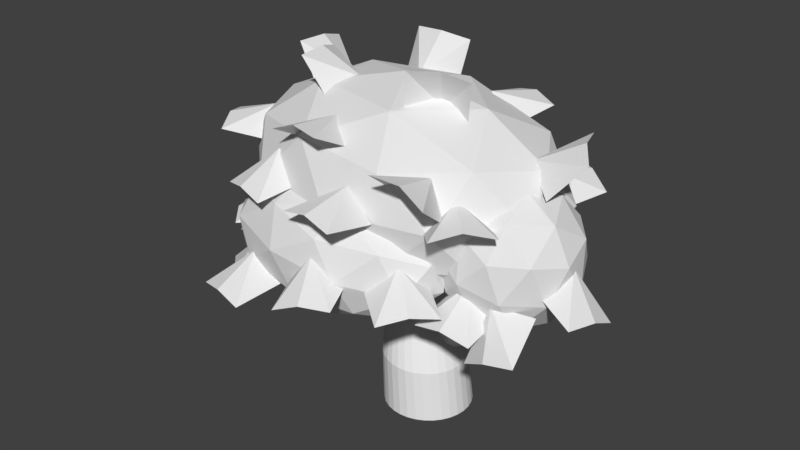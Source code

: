# Source: prop_bush.blend  (saved by Blender 2.78.0; exported with 4.5.12 LTS)
import bpy
from mathutils import Matrix  # noqa: F401  (used for matrix-valued properties, if any)

bpy.ops.wm.read_factory_settings(use_empty=True)
scene = bpy.context.scene
scene.name = 'Scene'

# ---- collections
col_collection_1 = bpy.data.collections.new('Collection 1'); scene.collection.children.link(col_collection_1)

# ---- world
world_world = bpy.data.worlds.new('World'); scene.world = world_world
world_world.color = (0.05088, 0.05088, 0.05088)
world_world.use_sun_shadow = False
world_world.sun_shadow_jitter_overblur = 0.0
world_world.cycles.sampling_method = 'MANUAL'

# ---- meshes
me_plane_003 = bpy.data.meshes.new('Plane.003')
me_plane_003.from_pydata([(0.0, 0.24, 0.0), (-0.1735, 0.2524, 0.7486), (0.04682, 0.2354, 0.0), (-0.1419, 0.2493, 0.7502), (0.09184, 0.2217, 0.0), (-0.1114, 0.2401, 0.7504), (0.1333, 0.1996, 0.0), (-0.08339, 0.2251, 0.7504), (0.1697, 0.1697, 0.0), (-0.0588, 0.2049, 0.7504), (0.1996, 0.1333, 0.0), (-0.03863, 0.1803, 0.7504), (0.2217, 0.09184, 0.0), (-0.02364, 0.1523, 0.7504), (0.2354, 0.04682, 0.0), (-0.01441, 0.1219, 0.7504), (0.24, 1.812e-08, 0.0), (-0.01129, 0.09022, 0.7504), (0.2354, -0.04682, 0.0), (-0.01441, 0.05857, 0.7504), (0.2217, -0.09184, 0.0), (-0.02364, 0.02814, 0.7504), (0.1996, -0.1333, 0.0), (-0.03863, 9.613e-05, 0.7504), (0.1697, -0.1697, 0.0), (-0.0588, -0.02449, 0.7504), (0.1333, -0.1996, 0.0), (-0.08339, -0.04466, 0.7504), (0.09184, -0.2217, 0.0), (-0.1114, -0.05965, 0.7504), (0.04682, -0.2354, 0.0), (-0.1419, -0.06888, 0.7504), (-7.82e-08, -0.24, 0.0), (-0.1735, -0.072, 0.7504), (-0.04682, -0.2354, 0.0), (-0.2052, -0.06888, 0.7502), (-0.09184, -0.2217, 0.0), (-0.2356, -0.05965, 0.7488), (-0.1333, -0.1996, 0.0), (-0.2636, -0.04466, 0.7459), (-0.1697, -0.1697, 0.0), (-0.2882, -0.02449, 0.7419), (-0.1996, -0.1333, 0.0), (-0.3084, 9.622e-05, 0.7373), (-0.2217, -0.09184, 0.0), (-0.3234, 0.02814, 0.7328), (-0.2354, -0.04682, 0.0), (-0.3326, 0.05857, 0.7289), (-0.24, 2.317e-07, 0.0), (-0.3357, 0.09022, 0.7264), (-0.2354, 0.04682, 0.0), (-0.3326, 0.1219, 0.7254), (-0.2217, 0.09184, 0.0), (-0.3234, 0.1523, 0.7263), (-0.1996, 0.1333, 0.0), (-0.3084, 0.1803, 0.7288), (-0.1697, 0.1697, 0.0), (-0.2882, 0.2049, 0.7326), (-0.1333, 0.1996, 0.0), (-0.2636, 0.2251, 0.7371), (-0.09184, 0.2217, 0.0), (-0.2356, 0.2401, 0.7417), (-0.04682, 0.2354, 0.0), (-0.2052, 0.2493, 0.7457), (-0.03086, 0.2315, 0.2785), (-0.1287, 0.2761, 0.5548), (-0.09241, 0.2726, 0.5565), (0.01323, 0.2271, 0.2787), (-0.05744, 0.2622, 0.5564), (0.05592, 0.2143, 0.2782), (-0.02511, 0.2451, 0.5562), (0.09545, 0.1936, 0.2776), (0.003346, 0.2221, 0.556), (0.1305, 0.1655, 0.2765), (0.02684, 0.194, 0.5557), (0.1597, 0.1312, 0.2752), (0.04423, 0.1618, 0.5556), (0.1816, 0.09177, 0.274), (0.05487, 0.1267, 0.5556), (0.1956, 0.04878, 0.2727), (0.05846, 0.09022, 0.5556), (0.2007, 0.003936, 0.2719), (0.05487, 0.05375, 0.5556), (0.1968, -0.04104, 0.2712), (0.04423, 0.01869, 0.5556), (0.184, -0.08432, 0.2708), (0.02684, -0.01357, 0.5557), (0.1628, -0.1241, 0.2708), (0.003346, -0.04168, 0.556), (0.1341, -0.1589, 0.2709), (-0.02511, -0.06468, 0.5562), (0.09884, -0.1871, 0.2716), (-0.05744, -0.08173, 0.5564), (0.05879, -0.2079, 0.2723), (-0.09241, -0.09219, 0.5565), (0.01532, -0.2202, 0.2734), (-0.1287, -0.0957, 0.5566), (-0.02969, -0.2238, 0.2746), (-0.165, -0.09213, 0.5566), (-0.07445, -0.2187, 0.2758), (-0.1999, -0.08161, 0.555), (-0.1173, -0.2049, 0.2771), (-0.2321, -0.06453, 0.5509), (-0.1566, -0.1834, 0.278), (-0.2604, -0.04151, 0.5449), (-0.1909, -0.1549, 0.2785), (-0.2837, -0.01341, 0.5379), (-0.2191, -0.1206, 0.2787), (-0.3011, 0.01873, 0.5308), (-0.2401, -0.08164, 0.2782), (-0.3118, 0.05375, 0.5248), (-0.2531, -0.03946, 0.2763), (-0.3154, 0.09022, 0.5208), (-0.2578, 0.004535, 0.2731), (-0.3118, 0.1267, 0.5192), (-0.2538, 0.04882, 0.2699), (-0.3011, 0.1617, 0.5204), (-0.241, 0.09178, 0.2679), (-0.2837, 0.1939, 0.5244), (-0.2198, 0.1315, 0.2684), (-0.2604, 0.222, 0.5305), (-0.1912, 0.1662, 0.2712), (-0.2321, 0.245, 0.5376), (-0.1565, 0.1943, 0.2743), (-0.1999, 0.2621, 0.5447), (-0.1172, 0.2149, 0.2762), (-0.165, 0.2726, 0.5507), (-0.07485, 0.2274, 0.2777), (-0.2121, 0.2095, 0.9705), (-0.2358, 0.2118, 0.9705), (-0.1893, 0.2025, 0.9705), (-0.1683, 0.1913, 0.9705), (-0.1499, 0.1762, 0.9705), (-0.1347, 0.1578, 0.9705), (-0.1235, 0.1367, 0.9705), (-0.1166, 0.1139, 0.9705), (-0.1142, 0.09022, 0.9705), (-0.1166, 0.0665, 0.9705), (-0.1235, 0.0437, 0.9705), (-0.1347, 0.02268, 0.9705), (-0.1499, 0.004254, 0.9705), (-0.1683, -0.01087, 0.9705), (-0.1893, -0.0221, 0.9705), (-0.2121, -0.02902, 0.9705), (-0.2358, -0.03136, 0.9705), (-0.2595, -0.02902, 0.9705), (-0.2824, -0.0221, 0.9705), (-0.3034, -0.01087, 0.9705), (-0.3218, 0.004254, 0.9705), (-0.3369, 0.02268, 0.9705), (-0.3481, 0.0437, 0.9705), (-0.3551, 0.0665, 0.9705), (-0.3574, 0.09022, 0.9704), (-0.3551, 0.1139, 0.9703), (-0.3481, 0.1367, 0.9704), (-0.3369, 0.1578, 0.9705), (-0.3218, 0.1762, 0.9705), (-0.3034, 0.1913, 0.9705), (-0.2824, 0.2025, 0.9705), (-0.2595, 0.2095, 0.9705), (0.6533, 0.118, 0.9727), (-0.03794, 0.1853, 0.3365), (0.646, 0.1169, 0.9811), (-0.05329, 0.183, 0.3541), (0.639, 0.1137, 0.9892), (-0.06804, 0.1762, 0.3711), (0.6325, 0.1084, 0.9966), (-0.08165, 0.1651, 0.3867), (0.6268, 0.1013, 1.003), (-0.09357, 0.1503, 0.4004), (0.6221, 0.09261, 1.009), (-0.1034, 0.1321, 0.4116), (0.6187, 0.08274, 1.013), (-0.1106, 0.1114, 0.4199), (0.6165, 0.07202, 1.015), (-0.1151, 0.08892, 0.4251), (0.6158, 0.06087, 1.016), (-0.1166, 0.06555, 0.4268), (0.6165, 0.04972, 1.015), (-0.1151, 0.04218, 0.4251), (0.6187, 0.039, 1.013), (-0.1106, 0.01971, 0.42), (0.6221, 0.02913, 1.009), (-0.1034, -0.0009953, 0.4116), (0.6268, 0.02047, 1.003), (-0.09357, -0.01915, 0.4004), (0.6325, 0.01336, 0.9966), (-0.08165, -0.03404, 0.3867), (0.639, 0.008082, 0.9892), (-0.06804, -0.04511, 0.3711), (0.646, 0.004831, 0.9811), (-0.05329, -0.05193, 0.3541), (0.6533, 0.003733, 0.9727), (-0.03794, -0.05423, 0.3365), (0.6607, 0.004831, 0.9643), (-0.02259, -0.05193, 0.3189), (0.6677, 0.008083, 0.9562), (-0.007834, -0.04511, 0.3019), (0.6742, 0.01336, 0.9488), (0.005767, -0.03404, 0.2863), (0.6799, 0.02047, 0.9422), (0.01769, -0.01915, 0.2726), (0.6845, 0.02913, 0.9369), (0.02747, -0.0009952, 0.2614), (0.688, 0.039, 0.9329), (0.03474, 0.01971, 0.253), (0.6901, 0.04972, 0.9304), (0.03922, 0.04218, 0.2479), (0.6909, 0.06087, 0.9296), (0.04073, 0.06555, 0.2462), (0.6901, 0.07202, 0.9304), (0.03922, 0.08892, 0.2479), (0.688, 0.08274, 0.9329), (0.03474, 0.1114, 0.253), (0.6845, 0.09261, 0.9369), (0.02747, 0.1321, 0.2614), (0.6799, 0.1013, 0.9422), (0.01769, 0.1503, 0.2726), (0.6742, 0.1084, 0.9488), (0.005767, 0.1651, 0.2863), (0.6677, 0.1137, 0.9562), (-0.007834, 0.1762, 0.3019), (0.6607, 0.1169, 0.9643), (-0.02259, 0.183, 0.3189), (0.481, 0.1367, 0.734), (0.2215, 0.1523, 0.508), (0.2104, 0.1506, 0.5208), (0.4719, 0.1353, 0.7445), (0.1997, 0.1457, 0.5331), (0.4631, 0.1312, 0.7545), (0.1899, 0.1376, 0.5444), (0.4551, 0.1247, 0.7638), (0.1813, 0.1269, 0.5543), (0.448, 0.1158, 0.7719), (0.1742, 0.1137, 0.5624), (0.4422, 0.1051, 0.7786), (0.1689, 0.09873, 0.5684), (0.4379, 0.09276, 0.7836), (0.1657, 0.08247, 0.5722), (0.4352, 0.07943, 0.7866), (0.1646, 0.06555, 0.5734), (0.4343, 0.06555, 0.7876), (0.1657, 0.04864, 0.5722), (0.4352, 0.05168, 0.7866), (0.1689, 0.03237, 0.5684), (0.4379, 0.03834, 0.7836), (0.1742, 0.01738, 0.5624), (0.4422, 0.02605, 0.7786), (0.1813, 0.004243, 0.5543), (0.448, 0.01527, 0.7719), (0.1899, -0.006541, 0.5444), (0.4551, 0.00643, 0.7638), (0.1997, -0.01455, 0.5331), (0.4631, -0.0001409, 0.7545), (0.2104, -0.01949, 0.5208), (0.4719, -0.004187, 0.7445), (0.2215, -0.02115, 0.508), (0.481, -0.005554, 0.734), (0.2326, -0.01949, 0.4953), (0.4901, -0.004187, 0.7236), (0.2433, -0.01455, 0.483), (0.4989, -0.0001408, 0.7135), (0.2532, -0.006541, 0.4717), (0.5069, 0.00643, 0.7042), (0.2618, 0.004243, 0.4618), (0.514, 0.01527, 0.6961), (0.2689, 0.01738, 0.4537), (0.5198, 0.02605, 0.6894), (0.2741, 0.03237, 0.4476), (0.5241, 0.03834, 0.6845), (0.2774, 0.04864, 0.4439), (0.5268, 0.05168, 0.6814), (0.2785, 0.06555, 0.4427), (0.5277, 0.06555, 0.6804), (0.2774, 0.08247, 0.4439), (0.5268, 0.07943, 0.6814), (0.2741, 0.09873, 0.4476), (0.5241, 0.09276, 0.6845), (0.2689, 0.1137, 0.4537), (0.5198, 0.1051, 0.6894), (0.2618, 0.1269, 0.4618), (0.514, 0.1158, 0.6961), (0.2532, 0.1376, 0.4717), (0.5069, 0.1247, 0.7042), (0.2433, 0.1457, 0.483), (0.4989, 0.1312, 0.7135), (0.2326, 0.1506, 0.4953), (0.4901, 0.1353, 0.7236), (-0.9181, 0.3115, 0.6541), (-0.245, -0.05506, 0.3648), (-0.916, 0.3105, 0.66), (-0.2392, -0.05583, 0.3793), (-0.9132, 0.3105, 0.6657), (-0.2324, -0.05375, 0.3932), (-0.9098, 0.3116, 0.671), (-0.2249, -0.0489, 0.406), (-0.9059, 0.3136, 0.6757), (-0.217, -0.04146, 0.4172), (-0.9017, 0.3165, 0.6795), (-0.2091, -0.03172, 0.4265), (-0.8973, 0.3201, 0.6823), (-0.2013, -0.02005, 0.4333), (-0.893, 0.3244, 0.6841), (-0.194, -0.006908, 0.4375), (-0.8888, 0.3292, 0.6847), (-0.1875, 0.007211, 0.4389), (-0.8849, 0.3342, 0.6842), (-0.182, 0.02176, 0.4375), (-0.8815, 0.3393, 0.6825), (-0.1778, 0.03618, 0.4333), (-0.8788, 0.3444, 0.6797), (-0.175, 0.04992, 0.4265), (-0.8767, 0.3491, 0.676), (-0.1737, 0.06245, 0.4172), (-0.8755, 0.3533, 0.6714), (-0.1739, 0.07328, 0.406), (-0.8751, 0.3569, 0.6661), (-0.1757, 0.08201, 0.3932), (-0.8756, 0.3598, 0.6605), (-0.179, 0.0883, 0.3793), (-0.8769, 0.3617, 0.6545), (-0.1837, 0.09189, 0.3648), (-0.879, 0.3627, 0.6486), (-0.1895, 0.09267, 0.3504), (-0.8818, 0.3626, 0.6429), (-0.1963, 0.09059, 0.3365), (-0.8852, 0.3616, 0.6376), (-0.2038, 0.08574, 0.3237), (-0.8891, 0.3596, 0.633), (-0.2116, 0.0783, 0.3124), (-0.8933, 0.3567, 0.6291), (-0.2196, 0.06856, 0.3032), (-0.8977, 0.353, 0.6263), (-0.2274, 0.05689, 0.2964), (-0.902, 0.3488, 0.6245), (-0.2347, 0.04375, 0.2921), (-0.9062, 0.344, 0.6239), (-0.2412, 0.02963, 0.2907), (-0.9101, 0.339, 0.6244), (-0.2467, 0.01508, 0.2921), (-0.9134, 0.3338, 0.6261), (-0.2509, 0.0006572, 0.2964), (-0.9162, 0.3288, 0.6289), (-0.2537, -0.01308, 0.3032), (-0.9182, 0.3241, 0.6326), (-0.255, -0.02561, 0.3124), (-0.9195, 0.3198, 0.6372), (-0.2548, -0.03645, 0.3237), (-0.9199, 0.3162, 0.6425), (-0.253, -0.04517, 0.3365), (-0.9194, 0.3134, 0.6482), (-0.2497, -0.05146, 0.3504), (-0.8118, 0.2204, 0.574), (-0.6181, 0.1255, 0.4514), (-0.4263, 0.0414, 0.3948), (-0.4221, 0.04085, 0.4052), (-0.6144, 0.1251, 0.4613), (-0.8089, 0.22, 0.5814), (-0.4172, 0.04234, 0.4152), (-0.61, 0.1266, 0.4707), (-0.8055, 0.2211, 0.5885), (-0.4119, 0.04582, 0.4244), (-0.605, 0.1298, 0.4793), (-0.8016, 0.2235, 0.595), (-0.4062, 0.05116, 0.4325), (-0.5997, 0.1348, 0.4868), (-0.7976, 0.2273, 0.6006), (-0.4005, 0.05815, 0.4391), (-0.5942, 0.1413, 0.4929), (-0.7933, 0.2321, 0.6053), (-0.3949, 0.06652, 0.444), (-0.5888, 0.149, 0.4974), (-0.7892, 0.238, 0.6087), (-0.3897, 0.07596, 0.447), (-0.5837, 0.1577, 0.5001), (-0.7853, 0.2446, 0.6108), (-0.385, 0.08609, 0.448), (-0.5792, 0.1671, 0.501), (-0.7819, 0.2518, 0.6115), (-0.3811, 0.09653, 0.447), (-0.5756, 0.177, 0.5001), (-0.7792, 0.2593, 0.6108), (-0.378, 0.1069, 0.444), (-0.5731, 0.1868, 0.4974), (-0.7772, 0.2667, 0.6087), (-0.376, 0.1167, 0.4391), (-0.5714, 0.196, 0.4929), (-0.776, 0.2737, 0.6053), (-0.3751, 0.1257, 0.4325), (-0.5706, 0.2045, 0.4868), (-0.7755, 0.2802, 0.6006), (-0.3753, 0.1335, 0.4244), (-0.5708, 0.2117, 0.4793), (-0.7757, 0.2857, 0.595), (-0.3766, 0.1398, 0.4152), (-0.572, 0.2176, 0.4707), (-0.7767, 0.2901, 0.5885), (-0.3789, 0.1443, 0.4052), (-0.5741, 0.2218, 0.4613), (-0.7783, 0.2933, 0.5814), (-0.3823, 0.1469, 0.3948), (-0.577, 0.2241, 0.4515), (-0.7806, 0.2951, 0.574), (-0.3864, 0.1474, 0.3845), (-0.5807, 0.2246, 0.4416), (-0.7835, 0.2955, 0.5666), (-0.3913, 0.1459, 0.3745), (-0.585, 0.2231, 0.4321), (-0.7868, 0.2945, 0.5594), (-0.3967, 0.1424, 0.3653), (-0.5898, 0.2198, 0.4234), (-0.7905, 0.292, 0.5528), (-0.4023, 0.1371, 0.3572), (-0.5949, 0.2148, 0.4157), (-0.7945, 0.2882, 0.547), (-0.4081, 0.1301, 0.3506), (-0.6001, 0.2082, 0.4093), (-0.7984, 0.2832, 0.5422), (-0.4136, 0.1217, 0.3457), (-0.6053, 0.2003, 0.4046), (-0.8024, 0.2772, 0.5386), (-0.4189, 0.1123, 0.3427), (-0.6101, 0.1914, 0.4017), (-0.806, 0.2705, 0.5364), (-0.4235, 0.1022, 0.3417), (-0.6144, 0.1819, 0.4008), (-0.8093, 0.2632, 0.5357), (-0.4274, 0.09173, 0.3427), (-0.6181, 0.1721, 0.4017), (-0.8121, 0.2558, 0.5364), (-0.4305, 0.08138, 0.3457), (-0.6211, 0.1624, 0.4046), (-0.8144, 0.2485, 0.5386), (-0.4325, 0.07153, 0.3506), (-0.6231, 0.1532, 0.4093), (-0.8158, 0.2415, 0.5422), (-0.4334, 0.06253, 0.3572), (-0.6241, 0.1449, 0.4157), (-0.8166, 0.2351, 0.547), (-0.4333, 0.05476, 0.3653), (-0.6241, 0.1377, 0.4234), (-0.8166, 0.2297, 0.5528), (-0.432, 0.04849, 0.3745), (-0.6231, 0.1319, 0.4321), (-0.8157, 0.2253, 0.5594), (-0.4296, 0.04399, 0.3845), (-0.6211, 0.1278, 0.4416), (-0.8141, 0.2222, 0.5666)], [], [(65, 1, 3, 66), (66, 3, 5, 68), (68, 5, 7, 70), (70, 7, 9, 72), (72, 9, 11, 74), (74, 11, 13, 76), (76, 13, 15, 78), (78, 15, 17, 80), (80, 17, 19, 82), (82, 19, 21, 84), (84, 21, 23, 86), (86, 23, 25, 88), (88, 25, 27, 90), (90, 27, 29, 92), (92, 29, 31, 94), (94, 31, 33, 96), (96, 33, 35, 98), (98, 35, 37, 100), (100, 37, 39, 102), (102, 39, 41, 104), (104, 41, 43, 106), (106, 43, 45, 108), (108, 45, 47, 110), (110, 47, 49, 112), (112, 49, 51, 114), (114, 51, 53, 116), (116, 53, 55, 118), (118, 55, 57, 120), (120, 57, 59, 122), (122, 59, 61, 124), (35, 33, 144, 145), (124, 61, 63, 126), (126, 63, 1, 65), (0, 2, 4, 6, 8, 10, 12, 14, 16, 18, 20, 22, 24, 26, 28, 30, 32, 34, 36, 38, 40, 42, 44, 46, 48, 50, 52, 54, 56, 58, 60, 62), (62, 127, 64, 0), (127, 126, 65, 64), (60, 125, 127, 62), (125, 124, 126, 127), (58, 123, 125, 60), (123, 122, 124, 125), (56, 121, 123, 58), (121, 120, 122, 123), (54, 119, 121, 56), (119, 118, 120, 121), (52, 117, 119, 54), (117, 116, 118, 119), (50, 115, 117, 52), (115, 114, 116, 117), (48, 113, 115, 50), (113, 112, 114, 115), (46, 111, 113, 48), (111, 110, 112, 113), (44, 109, 111, 46), (109, 108, 110, 111), (42, 107, 109, 44), (107, 106, 108, 109), (40, 105, 107, 42), (105, 104, 106, 107), (38, 103, 105, 40), (103, 102, 104, 105), (36, 101, 103, 38), (101, 100, 102, 103), (34, 99, 101, 36), (99, 98, 100, 101), (32, 97, 99, 34), (97, 96, 98, 99), (30, 95, 97, 32), (95, 94, 96, 97), (28, 93, 95, 30), (93, 92, 94, 95), (26, 91, 93, 28), (91, 90, 92, 93), (24, 89, 91, 26), (89, 88, 90, 91), (22, 87, 89, 24), (87, 86, 88, 89), (20, 85, 87, 22), (85, 84, 86, 87), (18, 83, 85, 20), (83, 82, 84, 85), (16, 81, 83, 18), (81, 80, 82, 83), (14, 79, 81, 16), (79, 78, 80, 81), (12, 77, 79, 14), (77, 76, 78, 79), (10, 75, 77, 12), (75, 74, 76, 77), (8, 73, 75, 10), (73, 72, 74, 75), (6, 71, 73, 8), (71, 70, 72, 73), (4, 69, 71, 6), (69, 68, 70, 71), (2, 67, 69, 4), (67, 66, 68, 69), (0, 64, 67, 2), (64, 65, 66, 67), (128, 129, 159, 158, 157, 156, 155, 154, 153, 152, 151, 150, 149, 148, 147, 146, 145, 144, 143, 142, 141, 140, 139, 138, 137, 136, 135, 134, 133, 132, 131, 130), (53, 51, 153, 154), (9, 7, 131, 132), (27, 25, 140, 141), (45, 43, 149, 150), (63, 61, 158, 159), (19, 17, 136, 137), (37, 35, 145, 146), (55, 53, 154, 155), (11, 9, 132, 133), (29, 27, 141, 142), (47, 45, 150, 151), (3, 1, 129, 128), (1, 63, 159, 129), (21, 19, 137, 138), (39, 37, 146, 147), (57, 55, 155, 156), (13, 11, 133, 134), (31, 29, 142, 143), (49, 47, 151, 152), (5, 3, 128, 130), (23, 21, 138, 139), (41, 39, 147, 148), (59, 57, 156, 157), (15, 13, 134, 135), (33, 31, 143, 144), (51, 49, 152, 153), (7, 5, 130, 131), (25, 23, 139, 140), (43, 41, 148, 149), (61, 59, 157, 158), (17, 15, 135, 136), (225, 161, 163, 226), (226, 163, 165, 228), (228, 165, 167, 230), (230, 167, 169, 232), (232, 169, 171, 234), (234, 171, 173, 236), (236, 173, 175, 238), (238, 175, 177, 240), (240, 177, 179, 242), (242, 179, 181, 244), (244, 181, 183, 246), (246, 183, 185, 248), (248, 185, 187, 250), (250, 187, 189, 252), (252, 189, 191, 254), (254, 191, 193, 256), (256, 193, 195, 258), (258, 195, 197, 260), (260, 197, 199, 262), (262, 199, 201, 264), (264, 201, 203, 266), (266, 203, 205, 268), (268, 205, 207, 270), (270, 207, 209, 272), (272, 209, 211, 274), (274, 211, 213, 276), (276, 213, 215, 278), (278, 215, 217, 280), (280, 217, 219, 282), (282, 219, 221, 284), (354, 289, 291, 355), (284, 221, 223, 286), (286, 223, 161, 225), (160, 162, 164, 166, 168, 170, 172, 174, 176, 178, 180, 182, 184, 186, 188, 190, 192, 194, 196, 198, 200, 202, 204, 206, 208, 210, 212, 214, 216, 218, 220, 222), (222, 287, 224, 160), (287, 286, 225, 224), (220, 285, 287, 222), (285, 284, 286, 287), (218, 283, 285, 220), (283, 282, 284, 285), (216, 281, 283, 218), (281, 280, 282, 283), (214, 279, 281, 216), (279, 278, 280, 281), (212, 277, 279, 214), (277, 276, 278, 279), (210, 275, 277, 212), (275, 274, 276, 277), (208, 273, 275, 210), (273, 272, 274, 275), (206, 271, 273, 208), (271, 270, 272, 273), (204, 269, 271, 206), (269, 268, 270, 271), (202, 267, 269, 204), (267, 266, 268, 269), (200, 265, 267, 202), (265, 264, 266, 267), (198, 263, 265, 200), (263, 262, 264, 265), (196, 261, 263, 198), (261, 260, 262, 263), (194, 259, 261, 196), (259, 258, 260, 261), (192, 257, 259, 194), (257, 256, 258, 259), (190, 255, 257, 192), (255, 254, 256, 257), (188, 253, 255, 190), (253, 252, 254, 255), (186, 251, 253, 188), (251, 250, 252, 253), (184, 249, 251, 186), (249, 248, 250, 251), (182, 247, 249, 184), (247, 246, 248, 249), (180, 245, 247, 182), (245, 244, 246, 247), (178, 243, 245, 180), (243, 242, 244, 245), (176, 241, 243, 178), (241, 240, 242, 243), (174, 239, 241, 176), (239, 238, 240, 241), (172, 237, 239, 174), (237, 236, 238, 239), (170, 235, 237, 172), (235, 234, 236, 237), (168, 233, 235, 170), (233, 232, 234, 235), (166, 231, 233, 168), (231, 230, 232, 233), (164, 229, 231, 166), (229, 228, 230, 231), (162, 227, 229, 164), (227, 226, 228, 229), (160, 224, 227, 162), (224, 225, 226, 227), (355, 291, 293, 358), (358, 293, 295, 361), (361, 295, 297, 364), (364, 297, 299, 367), (367, 299, 301, 370), (370, 301, 303, 373), (373, 303, 305, 376), (376, 305, 307, 379), (379, 307, 309, 382), (382, 309, 311, 385), (385, 311, 313, 388), (388, 313, 315, 391), (391, 315, 317, 394), (394, 317, 319, 397), (397, 319, 321, 400), (400, 321, 323, 403), (403, 323, 325, 406), (406, 325, 327, 409), (409, 327, 329, 412), (412, 329, 331, 415), (415, 331, 333, 418), (418, 333, 335, 421), (421, 335, 337, 424), (424, 337, 339, 427), (427, 339, 341, 430), (430, 341, 343, 433), (433, 343, 345, 436), (436, 345, 347, 439), (439, 347, 349, 442), (442, 349, 351, 445), (445, 351, 289, 354), (288, 290, 292, 294, 296, 298, 300, 302, 304, 306, 308, 310, 312, 314, 316, 318, 320, 322, 324, 326, 328, 330, 332, 334, 336, 338, 340, 342, 344, 346, 348, 350), (350, 447, 352, 288), (447, 446, 353, 352), (446, 445, 354, 353), (348, 444, 447, 350), (444, 443, 446, 447), (443, 442, 445, 446), (346, 441, 444, 348), (441, 440, 443, 444), (440, 439, 442, 443), (344, 438, 441, 346), (438, 437, 440, 441), (437, 436, 439, 440), (342, 435, 438, 344), (435, 434, 437, 438), (434, 433, 436, 437), (340, 432, 435, 342), (432, 431, 434, 435), (431, 430, 433, 434), (338, 429, 432, 340), (429, 428, 431, 432), (428, 427, 430, 431), (336, 426, 429, 338), (426, 425, 428, 429), (425, 424, 427, 428), (334, 423, 426, 336), (423, 422, 425, 426), (422, 421, 424, 425), (332, 420, 423, 334), (420, 419, 422, 423), (419, 418, 421, 422), (330, 417, 420, 332), (417, 416, 419, 420), (416, 415, 418, 419), (328, 414, 417, 330), (414, 413, 416, 417), (413, 412, 415, 416), (326, 411, 414, 328), (411, 410, 413, 414), (410, 409, 412, 413), (324, 408, 411, 326), (408, 407, 410, 411), (407, 406, 409, 410), (322, 405, 408, 324), (405, 404, 407, 408), (404, 403, 406, 407), (320, 402, 405, 322), (402, 401, 404, 405), (401, 400, 403, 404), (318, 399, 402, 320), (399, 398, 401, 402), (398, 397, 400, 401), (316, 396, 399, 318), (396, 395, 398, 399), (395, 394, 397, 398), (314, 393, 396, 316), (393, 392, 395, 396), (392, 391, 394, 395), (312, 390, 393, 314), (390, 389, 392, 393), (389, 388, 391, 392), (310, 387, 390, 312), (387, 386, 389, 390), (386, 385, 388, 389), (308, 384, 387, 310), (384, 383, 386, 387), (383, 382, 385, 386), (306, 381, 384, 308), (381, 380, 383, 384), (380, 379, 382, 383), (304, 378, 381, 306), (378, 377, 380, 381), (377, 376, 379, 380), (302, 375, 378, 304), (375, 374, 377, 378), (374, 373, 376, 377), (300, 372, 375, 302), (372, 371, 374, 375), (371, 370, 373, 374), (298, 369, 372, 300), (369, 368, 371, 372), (368, 367, 370, 371), (296, 366, 369, 298), (366, 365, 368, 369), (365, 364, 367, 368), (294, 363, 366, 296), (363, 362, 365, 366), (362, 361, 364, 365), (292, 360, 363, 294), (360, 359, 362, 363), (359, 358, 361, 362), (290, 357, 360, 292), (357, 356, 359, 360), (356, 355, 358, 359), (288, 352, 357, 290), (352, 353, 356, 357), (353, 354, 355, 356)])
_uv = me_plane_003.uv_layers.new(name='UVMap')
_uv.uv.foreach_set('vector', [0.04843, 0.6381, 0.04843, 0.7064, 0.05759, 0.7064, 0.05759, 0.6381, 0.05759, 0.6381, 0.05759, 0.7064, 0.0664, 0.7064, 0.0664, 0.6381, 0.0664, 0.6381, 0.0664, 0.7064, 0.07452, 0.7064, 0.07452, 0.6381, 0.07452, 0.6381, 0.07452, 0.7064, 0.08164, 0.7064, 0.08164, 0.6381, 0.08164, 0.6381, 0.08164, 0.7064, 0.08748, 0.7064, 0.08748, 0.6381, 0.08748, 0.6381, 0.08748, 0.7064, 0.09182, 0.7064, 0.09182, 0.6381, 0.09182, 0.6381, 0.09182, 0.7064, 0.09449, 0.7064, 0.09449, 0.6381, 0.09449, 0.6381, 0.09449, 0.7064, 0.0954, 0.7064, 0.0954, 0.6381, 0.0954, 0.6381, 0.0954, 0.7064, 0.09449, 0.7064, 0.09449, 0.6381, 0.09449, 0.6381, 0.09449, 0.7064, 0.09182, 0.7064, 0.09182, 0.6381, 0.09182, 0.6381, 0.09182, 0.7064, 0.08748, 0.7064, 0.08748, 0.6381, 0.08748, 0.6381, 0.08748, 0.7064, 0.08164, 0.7064, 0.08164, 0.6381, 0.08164, 0.6381, 0.08164, 0.7064, 0.07452, 0.7064, 0.07452, 0.6381, 0.07452, 0.6381, 0.07452, 0.7064, 0.0664, 0.7064, 0.0664, 0.6381, 0.0664, 0.6381, 0.0664, 0.7064, 0.05759, 0.7064, 0.05759, 0.6381, 0.05759, 0.6381, 0.05759, 0.7064, 0.04843, 0.7064, 0.04843, 0.6381, 0.04843, 0.6381, 0.04843, 0.7064, 0.03926, 0.7064, 0.03926, 0.6381, 0.03926, 0.6381, 0.03926, 0.7064, 0.03045, 0.7064, 0.03045, 0.6381, 0.03045, 0.6381, 0.03045, 0.7064, 0.02233, 0.7064, 0.02233, 0.6381, 0.02233, 0.6381, 0.02233, 0.7064, 0.01521, 0.7064, 0.01521, 0.6381, 0.01521, 0.6381, 0.01521, 0.7064, 0.009373, 0.7064, 0.009373, 0.6381, 0.009373, 0.6381, 0.009373, 0.7064, 0.005032, 0.7064, 0.005032, 0.6381, 0.005032, 0.6381, 0.005032, 0.7064, 0.002359, 0.7064, 0.002359, 0.6381, 0.002359, 0.6381, 0.002359, 0.7064, 0.001457, 0.7064, 0.001457, 0.6381, 0.001457, 0.6381, 0.001457, 0.7064, 0.002359, 0.7064, 0.002359, 0.6381, 0.002359, 0.6381, 0.002359, 0.7064, 0.005032, 0.7064, 0.005032, 0.6381, 0.005032, 0.6381, 0.005032, 0.7064, 0.009373, 0.7064, 0.009373, 0.6381, 0.009373, 0.6381, 0.009373, 0.7064, 0.01521, 0.7064, 0.01521, 0.6381, 0.01521, 0.6381, 0.01521, 0.7064, 0.02233, 0.7064, 0.02233, 0.6381, 0.02233, 0.6381, 0.02233, 0.7064, 0.03045, 0.7064, 0.03045, 0.6381, 0.03926, 0.7064, 0.04843, 0.7064, 0.04843, 0.7064, 0.03926, 0.7064, 0.03045, 0.6381, 0.03045, 0.7064, 0.03926, 0.7064, 0.03926, 0.6381, 0.03926, 0.6381, 0.03926, 0.7064, 0.04843, 0.7064, 0.04843, 0.6381, 0.04843, 0.5013, 0.05759, 0.5013, 0.0664, 0.5013, 0.07452, 0.5013, 0.08164, 0.5013, 0.08748, 0.5013, 0.09182, 0.5013, 0.09449, 0.5013, 0.0954, 0.5013, 0.09449, 0.5013, 0.09182, 0.5013, 0.08748, 0.5013, 0.08164, 0.5013, 0.07452, 0.5013, 0.0664, 0.5013, 0.05759, 0.5013, 0.04843, 0.5013, 0.03926, 0.5013, 0.03045, 0.5013, 0.02233, 0.5013, 0.01521, 0.5013, 0.009373, 0.5013, 0.005032, 0.5013, 0.002359, 0.5013, 0.001457, 0.5013, 0.002359, 0.5013, 0.005032, 0.5013, 0.009373, 0.5013, 0.01521, 0.5013, 0.02233, 0.5013, 0.03045, 0.5013, 0.03926, 0.5013, 0.03926, 0.5013, 0.03926, 0.5697, 0.04843, 0.5697, 0.04843, 0.5013, 0.03926, 0.5697, 0.03926, 0.6381, 0.04843, 0.6381, 0.04843, 0.5697, 0.03045, 0.5013, 0.03045, 0.5697, 0.03926, 0.5697, 0.03926, 0.5013, 0.03045, 0.5697, 0.03045, 0.6381, 0.03926, 0.6381, 0.03926, 0.5697, 0.02233, 0.5013, 0.02233, 0.5697, 0.03045, 0.5697, 0.03045, 0.5013, 0.02233, 0.5697, 0.02233, 0.6381, 0.03045, 0.6381, 0.03045, 0.5697, 0.01521, 0.5013, 0.01521, 0.5697, 0.02233, 0.5697, 0.02233, 0.5013, 0.01521, 0.5697, 0.01521, 0.6381, 0.02233, 0.6381, 0.02233, 0.5697, 0.009373, 0.5013, 0.009373, 0.5697, 0.01521, 0.5697, 0.01521, 0.5013, 0.009373, 0.5697, 0.009373, 0.6381, 0.01521, 0.6381, 0.01521, 0.5697, 0.005032, 0.5013, 0.005032, 0.5697, 0.009373, 0.5697, 0.009373, 0.5013, 0.005032, 0.5697, 0.005032, 0.6381, 0.009373, 0.6381, 0.009373, 0.5697, 0.002359, 0.5013, 0.002359, 0.5697, 0.005032, 0.5697, 0.005032, 0.5013, 0.002359, 0.5697, 0.002359, 0.6381, 0.005032, 0.6381, 0.005032, 0.5697, 0.001457, 0.5013, 0.001457, 0.5697, 0.002359, 0.5697, 0.002359, 0.5013, 0.001457, 0.5697, 0.001457, 0.6381, 0.002359, 0.6381, 0.002359, 0.5697, 0.002359, 0.5013, 0.002359, 0.5697, 0.001457, 0.5697, 0.001457, 0.5013, 0.002359, 0.5697, 0.002359, 0.6381, 0.001457, 0.6381, 0.001457, 0.5697, 0.005032, 0.5013, 0.005032, 0.5697, 0.002359, 0.5697, 0.002359, 0.5013, 0.005032, 0.5697, 0.005032, 0.6381, 0.002359, 0.6381, 0.002359, 0.5697, 0.009373, 0.5013, 0.009373, 0.5697, 0.005032, 0.5697, 0.005032, 0.5013, 0.009373, 0.5697, 0.009373, 0.6381, 0.005032, 0.6381, 0.005032, 0.5697, 0.01521, 0.5013, 0.01521, 0.5697, 0.009373, 0.5697, 0.009373, 0.5013, 0.01521, 0.5697, 0.01521, 0.6381, 0.009373, 0.6381, 0.009373, 0.5697, 0.02233, 0.5013, 0.02233, 0.5697, 0.01521, 0.5697, 0.01521, 0.5013, 0.02233, 0.5697, 0.02233, 0.6381, 0.01521, 0.6381, 0.01521, 0.5697, 0.03045, 0.5013, 0.03045, 0.5697, 0.02233, 0.5697, 0.02233, 0.5013, 0.03045, 0.5697, 0.03045, 0.6381, 0.02233, 0.6381, 0.02233, 0.5697, 0.03926, 0.5013, 0.03926, 0.5697, 0.03045, 0.5697, 0.03045, 0.5013, 0.03926, 0.5697, 0.03926, 0.6381, 0.03045, 0.6381, 0.03045, 0.5697, 0.04843, 0.5013, 0.04843, 0.5697, 0.03926, 0.5697, 0.03926, 0.5013, 0.04843, 0.5697, 0.04843, 0.6381, 0.03926, 0.6381, 0.03926, 0.5697, 0.05759, 0.5013, 0.05759, 0.5697, 0.04843, 0.5697, 0.04843, 0.5013, 0.05759, 0.5697, 0.05759, 0.6381, 0.04843, 0.6381, 0.04843, 0.5697, 0.0664, 0.5013, 0.0664, 0.5697, 0.05759, 0.5697, 0.05759, 0.5013, 0.0664, 0.5697, 0.0664, 0.6381, 0.05759, 0.6381, 0.05759, 0.5697, 0.07452, 0.5013, 0.07452, 0.5697, 0.0664, 0.5697, 0.0664, 0.5013, 0.07452, 0.5697, 0.07452, 0.6381, 0.0664, 0.6381, 0.0664, 0.5697, 0.08164, 0.5013, 0.08164, 0.5697, 0.07452, 0.5697, 0.07452, 0.5013, 0.08164, 0.5697, 0.08164, 0.6381, 0.07452, 0.6381, 0.07452, 0.5697, 0.08748, 0.5013, 0.08748, 0.5697, 0.08164, 0.5697, 0.08164, 0.5013, 0.08748, 0.5697, 0.08748, 0.6381, 0.08164, 0.6381, 0.08164, 0.5697, 0.09182, 0.5013, 0.09182, 0.5697, 0.08748, 0.5697, 0.08748, 0.5013, 0.09182, 0.5697, 0.09182, 0.6381, 0.08748, 0.6381, 0.08748, 0.5697, 0.09449, 0.5013, 0.09449, 0.5697, 0.09182, 0.5697, 0.09182, 0.5013, 0.09449, 0.5697, 0.09449, 0.6381, 0.09182, 0.6381, 0.09182, 0.5697, 0.0954, 0.5013, 0.0954, 0.5697, 0.09449, 0.5697, 0.09449, 0.5013, 0.0954, 0.5697, 0.0954, 0.6381, 0.09449, 0.6381, 0.09449, 0.5697, 0.09449, 0.5013, 0.09449, 0.5697, 0.0954, 0.5697, 0.0954, 0.5013, 0.09449, 0.5697, 0.09449, 0.6381, 0.0954, 0.6381, 0.0954, 0.5697, 0.09182, 0.5013, 0.09182, 0.5697, 0.09449, 0.5697, 0.09449, 0.5013, 0.09182, 0.5697, 0.09182, 0.6381, 0.09449, 0.6381, 0.09449, 0.5697, 0.08748, 0.5013, 0.08748, 0.5697, 0.09182, 0.5697, 0.09182, 0.5013, 0.08748, 0.5697, 0.08748, 0.6381, 0.09182, 0.6381, 0.09182, 0.5697, 0.08164, 0.5013, 0.08164, 0.5697, 0.08748, 0.5697, 0.08748, 0.5013, 0.08164, 0.5697, 0.08164, 0.6381, 0.08748, 0.6381, 0.08748, 0.5697, 0.07452, 0.5013, 0.07452, 0.5697, 0.08164, 0.5697, 0.08164, 0.5013, 0.07452, 0.5697, 0.07452, 0.6381, 0.08164, 0.6381, 0.08164, 0.5697, 0.0664, 0.5013, 0.0664, 0.5697, 0.07452, 0.5697, 0.07452, 0.5013, 0.0664, 0.5697, 0.0664, 0.6381, 0.07452, 0.6381, 0.07452, 0.5697, 0.05759, 0.5013, 0.05759, 0.5697, 0.0664, 0.5697, 0.0664, 0.5013, 0.05759, 0.5697, 0.05759, 0.6381, 0.0664, 0.6381, 0.0664, 0.5697, 0.04843, 0.5013, 0.04843, 0.5697, 0.05759, 0.5697, 0.05759, 0.5013, 0.04843, 0.5697, 0.04843, 0.6381, 0.05759, 0.6381, 0.05759, 0.5697, 0.05759, 0.7064, 0.04843, 0.7064, 0.03926, 0.7064, 0.03045, 0.7064, 0.02233, 0.7064, 0.01521, 0.7064, 0.009373, 0.7064, 0.005032, 0.7064, 0.002359, 0.7064, 0.001457, 0.7064, 0.002359, 0.7064, 0.005032, 0.7064, 0.009373, 0.7064, 0.01521, 0.7064, 0.02233, 0.7064, 0.03045, 0.7064, 0.03926, 0.7064, 0.04843, 0.7064, 0.05759, 0.7064, 0.0664, 0.7064, 0.07452, 0.7064, 0.08164, 0.7064, 0.08748, 0.7064, 0.09182, 0.7064, 0.09449, 0.7064, 0.0954, 0.7064, 0.09449, 0.7064, 0.09182, 0.7064, 0.08748, 0.7064, 0.08164, 0.7064, 0.07452, 0.7064, 0.0664, 0.7064, 0.005032, 0.7064, 0.002359, 0.7064, 0.002359, 0.7064, 0.005032, 0.7064, 0.08164, 0.7064, 0.07452, 0.7064, 0.07452, 0.7064, 0.08164, 0.7064, 0.07452, 0.7064, 0.08164, 0.7064, 0.08164, 0.7064, 0.07452, 0.7064, 0.005032, 0.7064, 0.009373, 0.7064, 0.009373, 0.7064, 0.005032, 0.7064, 0.03926, 0.7064, 0.03045, 0.7064, 0.03045, 0.7064, 0.03926, 0.7064, 0.09449, 0.7064, 0.0954, 0.7064, 0.0954, 0.7064, 0.09449, 0.7064, 0.03045, 0.7064, 0.03926, 0.7064, 0.03926, 0.7064, 0.03045, 0.7064, 0.009373, 0.7064, 0.005032, 0.7064, 0.005032, 0.7064, 0.009373, 0.7064, 0.08748, 0.7064, 0.08164, 0.7064, 0.08164, 0.7064, 0.08748, 0.7064, 0.0664, 0.7064, 0.07452, 0.7064, 0.07452, 0.7064, 0.0664, 0.7064, 0.002359, 0.7064, 0.005032, 0.7064, 0.005032, 0.7064, 0.002359, 0.7064, 0.05759, 0.7064, 0.04843, 0.7064, 0.04843, 0.7064, 0.05759, 0.7064, 0.04843, 0.7064, 0.03926, 0.7064, 0.03926, 0.7064, 0.04843, 0.7064, 0.09182, 0.7064, 0.09449, 0.7064, 0.09449, 0.7064, 0.09182, 0.7064, 0.02233, 0.7064, 0.03045, 0.7064, 0.03045, 0.7064, 0.02233, 0.7064, 0.01521, 0.7064, 0.009373, 0.7064, 0.009373, 0.7064, 0.01521, 0.7064, 0.09182, 0.7064, 0.08748, 0.7064, 0.08748, 0.7064, 0.09182, 0.7064, 0.05759, 0.7064, 0.0664, 0.7064, 0.0664, 0.7064, 0.05759, 0.7064, 0.001457, 0.7064, 0.002359, 0.7064, 0.002359, 0.7064, 0.001457, 0.7064, 0.0664, 0.7064, 0.05759, 0.7064, 0.05759, 0.7064, 0.0664, 0.7064, 0.08748, 0.7064, 0.09182, 0.7064, 0.09182, 0.7064, 0.08748, 0.7064, 0.01521, 0.7064, 0.02233, 0.7064, 0.02233, 0.7064, 0.01521, 0.7064, 0.02233, 0.7064, 0.01521, 0.7064, 0.01521, 0.7064, 0.02233, 0.7064, 0.09449, 0.7064, 0.09182, 0.7064, 0.09182, 0.7064, 0.09449, 0.7064, 0.04843, 0.7064, 0.05759, 0.7064, 0.05759, 0.7064, 0.04843, 0.7064, 0.002359, 0.7064, 0.001457, 0.7064, 0.001457, 0.7064, 0.002359, 0.7064, 0.07452, 0.7064, 0.0664, 0.7064, 0.0664, 0.7064, 0.07452, 0.7064, 0.08164, 0.7064, 0.08748, 0.7064, 0.08748, 0.7064, 0.08164, 0.7064, 0.009373, 0.7064, 0.01521, 0.7064, 0.01521, 0.7064, 0.009373, 0.7064, 0.03045, 0.7064, 0.02233, 0.7064, 0.02233, 0.7064, 0.03045, 0.7064, 0.0954, 0.7064, 0.09449, 0.7064, 0.09449, 0.7064, 0.0954, 0.7064, 0.146, 0.6375, 0.146, 0.704, 0.1546, 0.704, 0.1546, 0.6375, 0.1546, 0.6375, 0.1546, 0.704, 0.163, 0.704, 0.163, 0.6375, 0.163, 0.6375, 0.163, 0.704, 0.1706, 0.704, 0.1706, 0.6375, 0.1706, 0.6375, 0.1706, 0.704, 0.1773, 0.704, 0.1773, 0.6375, 0.1773, 0.6375, 0.1773, 0.704, 0.1829, 0.704, 0.1829, 0.6375, 0.1829, 0.6375, 0.1829, 0.704, 0.187, 0.704, 0.187, 0.6375, 0.187, 0.6375, 0.187, 0.704, 0.1895, 0.704, 0.1895, 0.6375, 0.1895, 0.6375, 0.1895, 0.704, 0.1903, 0.704, 0.1903, 0.6375, 0.1903, 0.6375, 0.1903, 0.704, 0.1895, 0.704, 0.1895, 0.6375, 0.1895, 0.6375, 0.1895, 0.704, 0.187, 0.704, 0.187, 0.6375, 0.187, 0.6375, 0.187, 0.704, 0.1829, 0.704, 0.1829, 0.6375, 0.1829, 0.6375, 0.1829, 0.704, 0.1773, 0.704, 0.1773, 0.6375, 0.1773, 0.6375, 0.1773, 0.704, 0.1706, 0.704, 0.1706, 0.6375, 0.1706, 0.6375, 0.1706, 0.704, 0.163, 0.704, 0.163, 0.6375, 0.163, 0.6375, 0.163, 0.704, 0.1546, 0.704, 0.1546, 0.6375, 0.1546, 0.6375, 0.1546, 0.704, 0.146, 0.704, 0.146, 0.6375, 0.146, 0.6375, 0.146, 0.704, 0.1373, 0.704, 0.1373, 0.6375, 0.1373, 0.6375, 0.1373, 0.704, 0.129, 0.704, 0.129, 0.6375, 0.129, 0.6375, 0.129, 0.704, 0.1214, 0.704, 0.1214, 0.6375, 0.1214, 0.6375, 0.1214, 0.704, 0.1146, 0.704, 0.1146, 0.6375, 0.1146, 0.6375, 0.1146, 0.704, 0.1091, 0.704, 0.1091, 0.6375, 0.1091, 0.6375, 0.1091, 0.704, 0.105, 0.704, 0.105, 0.6375, 0.105, 0.6375, 0.105, 0.704, 0.1025, 0.704, 0.1025, 0.6375, 0.1025, 0.6375, 0.1025, 0.704, 0.1017, 0.704, 0.1017, 0.6375, 0.1017, 0.6375, 0.1017, 0.704, 0.1025, 0.704, 0.1025, 0.6375, 0.1025, 0.6375, 0.1025, 0.704, 0.105, 0.704, 0.105, 0.6375, 0.105, 0.6375, 0.105, 0.704, 0.1091, 0.704, 0.1091, 0.6375, 0.1091, 0.6375, 0.1091, 0.704, 0.1146, 0.704, 0.1146, 0.6375, 0.1146, 0.6375, 0.1146, 0.704, 0.1214, 0.704, 0.1214, 0.6375, 0.1214, 0.6375, 0.1214, 0.704, 0.129, 0.704, 0.129, 0.6375, 0.146, 0.6542, 0.146, 0.704, 0.1546, 0.704, 0.1546, 0.6542, 0.129, 0.6375, 0.129, 0.704, 0.1373, 0.704, 0.1373, 0.6375, 0.1373, 0.6375, 0.1373, 0.704, 0.146, 0.704, 0.146, 0.6375, 0.146, 0.5045, 0.1546, 0.5045, 0.163, 0.5045, 0.1706, 0.5045, 0.1773, 0.5045, 0.1829, 0.5045, 0.187, 0.5045, 0.1895, 0.5045, 0.1903, 0.5045, 0.1895, 0.5045, 0.187, 0.5045, 0.1829, 0.5045, 0.1773, 0.5045, 0.1706, 0.5045, 0.163, 0.5045, 0.1546, 0.5045, 0.146, 0.5045, 0.1373, 0.5045, 0.129, 0.5045, 0.1214, 0.5045, 0.1146, 0.5045, 0.1091, 0.5045, 0.105, 0.5045, 0.1025, 0.5045, 0.1017, 0.5045, 0.1025, 0.5045, 0.105, 0.5045, 0.1091, 0.5045, 0.1146, 0.5045, 0.1214, 0.5045, 0.129, 0.5045, 0.1373, 0.5045, 0.1373, 0.5045, 0.1373, 0.571, 0.146, 0.571, 0.146, 0.5045, 0.1373, 0.571, 0.1373, 0.6375, 0.146, 0.6375, 0.146, 0.571, 0.129, 0.5045, 0.129, 0.571, 0.1373, 0.571, 0.1373, 0.5045, 0.129, 0.571, 0.129, 0.6375, 0.1373, 0.6375, 0.1373, 0.571, 0.1214, 0.5045, 0.1214, 0.571, 0.129, 0.571, 0.129, 0.5045, 0.1214, 0.571, 0.1214, 0.6375, 0.129, 0.6375, 0.129, 0.571, 0.1146, 0.5045, 0.1146, 0.571, 0.1214, 0.571, 0.1214, 0.5045, 0.1146, 0.571, 0.1146, 0.6375, 0.1214, 0.6375, 0.1214, 0.571, 0.1091, 0.5045, 0.1091, 0.571, 0.1146, 0.571, 0.1146, 0.5045, 0.1091, 0.571, 0.1091, 0.6375, 0.1146, 0.6375, 0.1146, 0.571, 0.105, 0.5045, 0.105, 0.571, 0.1091, 0.571, 0.1091, 0.5045, 0.105, 0.571, 0.105, 0.6375, 0.1091, 0.6375, 0.1091, 0.571, 0.1025, 0.5045, 0.1025, 0.571, 0.105, 0.571, 0.105, 0.5045, 0.1025, 0.571, 0.1025, 0.6375, 0.105, 0.6375, 0.105, 0.571, 0.1017, 0.5045, 0.1017, 0.571, 0.1025, 0.571, 0.1025, 0.5045, 0.1017, 0.571, 0.1017, 0.6375, 0.1025, 0.6375, 0.1025, 0.571, 0.1025, 0.5045, 0.1025, 0.571, 0.1017, 0.571, 0.1017, 0.5045, 0.1025, 0.571, 0.1025, 0.6375, 0.1017, 0.6375, 0.1017, 0.571, 0.105, 0.5045, 0.105, 0.571, 0.1025, 0.571, 0.1025, 0.5045, 0.105, 0.571, 0.105, 0.6375, 0.1025, 0.6375, 0.1025, 0.571, 0.1091, 0.5045, 0.1091, 0.571, 0.105, 0.571, 0.105, 0.5045, 0.1091, 0.571, 0.1091, 0.6375, 0.105, 0.6375, 0.105, 0.571, 0.1146, 0.5045, 0.1146, 0.571, 0.1091, 0.571, 0.1091, 0.5045, 0.1146, 0.571, 0.1146, 0.6375, 0.1091, 0.6375, 0.1091, 0.571, 0.1214, 0.5045, 0.1214, 0.571, 0.1146, 0.571, 0.1146, 0.5045, 0.1214, 0.571, 0.1214, 0.6375, 0.1146, 0.6375, 0.1146, 0.571, 0.129, 0.5045, 0.129, 0.571, 0.1214, 0.571, 0.1214, 0.5045, 0.129, 0.571, 0.129, 0.6375, 0.1214, 0.6375, 0.1214, 0.571, 0.1373, 0.5045, 0.1373, 0.571, 0.129, 0.571, 0.129, 0.5045, 0.1373, 0.571, 0.1373, 0.6375, 0.129, 0.6375, 0.129, 0.571, 0.146, 0.5045, 0.146, 0.571, 0.1373, 0.571, 0.1373, 0.5045, 0.146, 0.571, 0.146, 0.6375, 0.1373, 0.6375, 0.1373, 0.571, 0.1546, 0.5045, 0.1546, 0.571, 0.146, 0.571, 0.146, 0.5045, 0.1546, 0.571, 0.1546, 0.6375, 0.146, 0.6375, 0.146, 0.571, 0.163, 0.5045, 0.163, 0.571, 0.1546, 0.571, 0.1546, 0.5045, 0.163, 0.571, 0.163, 0.6375, 0.1546, 0.6375, 0.1546, 0.571, 0.1706, 0.5045, 0.1706, 0.571, 0.163, 0.571, 0.163, 0.5045, 0.1706, 0.571, 0.1706, 0.6375, 0.163, 0.6375, 0.163, 0.571, 0.1773, 0.5045, 0.1773, 0.571, 0.1706, 0.571, 0.1706, 0.5045, 0.1773, 0.571, 0.1773, 0.6375, 0.1706, 0.6375, 0.1706, 0.571, 0.1829, 0.5045, 0.1829, 0.571, 0.1773, 0.571, 0.1773, 0.5045, 0.1829, 0.571, 0.1829, 0.6375, 0.1773, 0.6375, 0.1773, 0.571, 0.187, 0.5045, 0.187, 0.571, 0.1829, 0.571, 0.1829, 0.5045, 0.187, 0.571, 0.187, 0.6375, 0.1829, 0.6375, 0.1829, 0.571, 0.1895, 0.5045, 0.1895, 0.571, 0.187, 0.571, 0.187, 0.5045, 0.1895, 0.571, 0.1895, 0.6375, 0.187, 0.6375, 0.187, 0.571, 0.1903, 0.5045, 0.1903, 0.571, 0.1895, 0.571, 0.1895, 0.5045, 0.1903, 0.571, 0.1903, 0.6375, 0.1895, 0.6375, 0.1895, 0.571, 0.1895, 0.5045, 0.1895, 0.571, 0.1903, 0.571, 0.1903, 0.5045, 0.1895, 0.571, 0.1895, 0.6375, 0.1903, 0.6375, 0.1903, 0.571, 0.187, 0.5045, 0.187, 0.571, 0.1895, 0.571, 0.1895, 0.5045, 0.187, 0.571, 0.187, 0.6375, 0.1895, 0.6375, 0.1895, 0.571, 0.1829, 0.5045, 0.1829, 0.571, 0.187, 0.571, 0.187, 0.5045, 0.1829, 0.571, 0.1829, 0.6375, 0.187, 0.6375, 0.187, 0.571, 0.1773, 0.5045, 0.1773, 0.571, 0.1829, 0.571, 0.1829, 0.5045, 0.1773, 0.571, 0.1773, 0.6375, 0.1829, 0.6375, 0.1829, 0.571, 0.1706, 0.5045, 0.1706, 0.571, 0.1773, 0.571, 0.1773, 0.5045, 0.1706, 0.571, 0.1706, 0.6375, 0.1773, 0.6375, 0.1773, 0.571, 0.163, 0.5045, 0.163, 0.571, 0.1706, 0.571, 0.1706, 0.5045, 0.163, 0.571, 0.163, 0.6375, 0.1706, 0.6375, 0.1706, 0.571, 0.1546, 0.5045, 0.1546, 0.571, 0.163, 0.571, 0.163, 0.5045, 0.1546, 0.571, 0.1546, 0.6375, 0.163, 0.6375, 0.163, 0.571, 0.146, 0.5045, 0.146, 0.571, 0.1546, 0.571, 0.1546, 0.5045, 0.146, 0.571, 0.146, 0.6375, 0.1546, 0.6375, 0.1546, 0.571, 0.1546, 0.6542, 0.1546, 0.704, 0.163, 0.704, 0.163, 0.6542, 0.163, 0.6542, 0.163, 0.704, 0.1706, 0.704, 0.1706, 0.6542, 0.1706, 0.6542, 0.1706, 0.704, 0.1773, 0.704, 0.1773, 0.6542, 0.1773, 0.6542, 0.1773, 0.704, 0.1829, 0.704, 0.1829, 0.6542, 0.1829, 0.6542, 0.1829, 0.704, 0.187, 0.704, 0.187, 0.6542, 0.187, 0.6542, 0.187, 0.704, 0.1895, 0.704, 0.1895, 0.6542, 0.1895, 0.6542, 0.1895, 0.704, 0.1903, 0.704, 0.1903, 0.6542, 0.1903, 0.6542, 0.1903, 0.704, 0.1895, 0.704, 0.1895, 0.6542, 0.1895, 0.6542, 0.1895, 0.704, 0.187, 0.704, 0.187, 0.6542, 0.187, 0.6542, 0.187, 0.704, 0.1829, 0.704, 0.1829, 0.6542, 0.1829, 0.6542, 0.1829, 0.704, 0.1773, 0.704, 0.1773, 0.6542, 0.1773, 0.6542, 0.1773, 0.704, 0.1706, 0.704, 0.1706, 0.6542, 0.1706, 0.6542, 0.1706, 0.704, 0.163, 0.704, 0.163, 0.6542, 0.163, 0.6542, 0.163, 0.704, 0.1546, 0.704, 0.1546, 0.6542, 0.1546, 0.6542, 0.1546, 0.704, 0.146, 0.704, 0.146, 0.6542, 0.146, 0.6542, 0.146, 0.704, 0.1373, 0.704, 0.1373, 0.6542, 0.1373, 0.6542, 0.1373, 0.704, 0.129, 0.704, 0.129, 0.6542, 0.129, 0.6542, 0.129, 0.704, 0.1214, 0.704, 0.1214, 0.6542, 0.1214, 0.6542, 0.1214, 0.704, 0.1146, 0.704, 0.1146, 0.6542, 0.1146, 0.6542, 0.1146, 0.704, 0.1091, 0.704, 0.1091, 0.6542, 0.1091, 0.6542, 0.1091, 0.704, 0.105, 0.704, 0.105, 0.6542, 0.105, 0.6542, 0.105, 0.704, 0.1025, 0.704, 0.1025, 0.6542, 0.1025, 0.6542, 0.1025, 0.704, 0.1017, 0.704, 0.1017, 0.6542, 0.1017, 0.6542, 0.1017, 0.704, 0.1025, 0.704, 0.1025, 0.6542, 0.1025, 0.6542, 0.1025, 0.704, 0.105, 0.704, 0.105, 0.6542, 0.105, 0.6542, 0.105, 0.704, 0.1091, 0.704, 0.1091, 0.6542, 0.1091, 0.6542, 0.1091, 0.704, 0.1146, 0.704, 0.1146, 0.6542, 0.1146, 0.6542, 0.1146, 0.704, 0.1214, 0.704, 0.1214, 0.6542, 0.1214, 0.6542, 0.1214, 0.704, 0.129, 0.704, 0.129, 0.6542, 0.129, 0.6542, 0.129, 0.704, 0.1373, 0.704, 0.1373, 0.6542, 0.1373, 0.6542, 0.1373, 0.704, 0.146, 0.704, 0.146, 0.6542, 0.146, 0.5045, 0.1546, 0.5045, 0.163, 0.5045, 0.1706, 0.5045, 0.1773, 0.5045, 0.1829, 0.5045, 0.187, 0.5045, 0.1895, 0.5045, 0.1903, 0.5045, 0.1895, 0.5045, 0.187, 0.5045, 0.1829, 0.5045, 0.1773, 0.5045, 0.1706, 0.5045, 0.163, 0.5045, 0.1546, 0.5045, 0.146, 0.5045, 0.1373, 0.5045, 0.129, 0.5045, 0.1214, 0.5045, 0.1146, 0.5045, 0.1091, 0.5045, 0.105, 0.5045, 0.1025, 0.5045, 0.1017, 0.5045, 0.1025, 0.5045, 0.105, 0.5045, 0.1091, 0.5045, 0.1146, 0.5045, 0.1214, 0.5045, 0.129, 0.5045, 0.1373, 0.5045, 0.1373, 0.5045, 0.1373, 0.5544, 0.146, 0.5544, 0.146, 0.5045, 0.1373, 0.5544, 0.1373, 0.6043, 0.146, 0.6043, 0.146, 0.5544, 0.1373, 0.6043, 0.1373, 0.6542, 0.146, 0.6542, 0.146, 0.6043, 0.129, 0.5045, 0.129, 0.5544, 0.1373, 0.5544, 0.1373, 0.5045, 0.129, 0.5544, 0.129, 0.6043, 0.1373, 0.6043, 0.1373, 0.5544, 0.129, 0.6043, 0.129, 0.6542, 0.1373, 0.6542, 0.1373, 0.6043, 0.1214, 0.5045, 0.1214, 0.5544, 0.129, 0.5544, 0.129, 0.5045, 0.1214, 0.5544, 0.1214, 0.6043, 0.129, 0.6043, 0.129, 0.5544, 0.1214, 0.6043, 0.1214, 0.6542, 0.129, 0.6542, 0.129, 0.6043, 0.1146, 0.5045, 0.1146, 0.5544, 0.1214, 0.5544, 0.1214, 0.5045, 0.1146, 0.5544, 0.1146, 0.6043, 0.1214, 0.6043, 0.1214, 0.5544, 0.1146, 0.6043, 0.1146, 0.6542, 0.1214, 0.6542, 0.1214, 0.6043, 0.1091, 0.5045, 0.1091, 0.5544, 0.1146, 0.5544, 0.1146, 0.5045, 0.1091, 0.5544, 0.1091, 0.6043, 0.1146, 0.6043, 0.1146, 0.5544, 0.1091, 0.6043, 0.1091, 0.6542, 0.1146, 0.6542, 0.1146, 0.6043, 0.105, 0.5045, 0.105, 0.5544, 0.1091, 0.5544, 0.1091, 0.5045, 0.105, 0.5544, 0.105, 0.6043, 0.1091, 0.6043, 0.1091, 0.5544, 0.105, 0.6043, 0.105, 0.6542, 0.1091, 0.6542, 0.1091, 0.6043, 0.1025, 0.5045, 0.1025, 0.5544, 0.105, 0.5544, 0.105, 0.5045, 0.1025, 0.5544, 0.1025, 0.6043, 0.105, 0.6043, 0.105, 0.5544, 0.1025, 0.6043, 0.1025, 0.6542, 0.105, 0.6542, 0.105, 0.6043, 0.1017, 0.5045, 0.1017, 0.5544, 0.1025, 0.5544, 0.1025, 0.5045, 0.1017, 0.5544, 0.1017, 0.6043, 0.1025, 0.6043, 0.1025, 0.5544, 0.1017, 0.6043, 0.1017, 0.6542, 0.1025, 0.6542, 0.1025, 0.6043, 0.1025, 0.5045, 0.1025, 0.5544, 0.1017, 0.5544, 0.1017, 0.5045, 0.1025, 0.5544, 0.1025, 0.6043, 0.1017, 0.6043, 0.1017, 0.5544, 0.1025, 0.6043, 0.1025, 0.6542, 0.1017, 0.6542, 0.1017, 0.6043, 0.105, 0.5045, 0.105, 0.5544, 0.1025, 0.5544, 0.1025, 0.5045, 0.105, 0.5544, 0.105, 0.6043, 0.1025, 0.6043, 0.1025, 0.5544, 0.105, 0.6043, 0.105, 0.6542, 0.1025, 0.6542, 0.1025, 0.6043, 0.1091, 0.5045, 0.1091, 0.5544, 0.105, 0.5544, 0.105, 0.5045, 0.1091, 0.5544, 0.1091, 0.6043, 0.105, 0.6043, 0.105, 0.5544, 0.1091, 0.6043, 0.1091, 0.6542, 0.105, 0.6542, 0.105, 0.6043, 0.1146, 0.5045, 0.1146, 0.5544, 0.1091, 0.5544, 0.1091, 0.5045, 0.1146, 0.5544, 0.1146, 0.6043, 0.1091, 0.6043, 0.1091, 0.5544, 0.1146, 0.6043, 0.1146, 0.6542, 0.1091, 0.6542, 0.1091, 0.6043, 0.1214, 0.5045, 0.1214, 0.5544, 0.1146, 0.5544, 0.1146, 0.5045, 0.1214, 0.5544, 0.1214, 0.6043, 0.1146, 0.6043, 0.1146, 0.5544, 0.1214, 0.6043, 0.1214, 0.6542, 0.1146, 0.6542, 0.1146, 0.6043, 0.129, 0.5045, 0.129, 0.5544, 0.1214, 0.5544, 0.1214, 0.5045, 0.129, 0.5544, 0.129, 0.6043, 0.1214, 0.6043, 0.1214, 0.5544, 0.129, 0.6043, 0.129, 0.6542, 0.1214, 0.6542, 0.1214, 0.6043, 0.1373, 0.5045, 0.1373, 0.5544, 0.129, 0.5544, 0.129, 0.5045, 0.1373, 0.5544, 0.1373, 0.6043, 0.129, 0.6043, 0.129, 0.5544, 0.1373, 0.6043, 0.1373, 0.6542, 0.129, 0.6542, 0.129, 0.6043, 0.146, 0.5045, 0.146, 0.5544, 0.1373, 0.5544, 0.1373, 0.5045, 0.146, 0.5544, 0.146, 0.6043, 0.1373, 0.6043, 0.1373, 0.5544, 0.146, 0.6043, 0.146, 0.6542, 0.1373, 0.6542, 0.1373, 0.6043, 0.1546, 0.5045, 0.1546, 0.5544, 0.146, 0.5544, 0.146, 0.5045, 0.1546, 0.5544, 0.1546, 0.6043, 0.146, 0.6043, 0.146, 0.5544, 0.1546, 0.6043, 0.1546, 0.6542, 0.146, 0.6542, 0.146, 0.6043, 0.163, 0.5045, 0.163, 0.5544, 0.1546, 0.5544, 0.1546, 0.5045, 0.163, 0.5544, 0.163, 0.6043, 0.1546, 0.6043, 0.1546, 0.5544, 0.163, 0.6043, 0.163, 0.6542, 0.1546, 0.6542, 0.1546, 0.6043, 0.1706, 0.5045, 0.1706, 0.5544, 0.163, 0.5544, 0.163, 0.5045, 0.1706, 0.5544, 0.1706, 0.6043, 0.163, 0.6043, 0.163, 0.5544, 0.1706, 0.6043, 0.1706, 0.6542, 0.163, 0.6542, 0.163, 0.6043, 0.1773, 0.5045, 0.1773, 0.5544, 0.1706, 0.5544, 0.1706, 0.5045, 0.1773, 0.5544, 0.1773, 0.6043, 0.1706, 0.6043, 0.1706, 0.5544, 0.1773, 0.6043, 0.1773, 0.6542, 0.1706, 0.6542, 0.1706, 0.6043, 0.1829, 0.5045, 0.1829, 0.5544, 0.1773, 0.5544, 0.1773, 0.5045, 0.1829, 0.5544, 0.1829, 0.6043, 0.1773, 0.6043, 0.1773, 0.5544, 0.1829, 0.6043, 0.1829, 0.6542, 0.1773, 0.6542, 0.1773, 0.6043, 0.187, 0.5045, 0.187, 0.5544, 0.1829, 0.5544, 0.1829, 0.5045, 0.187, 0.5544, 0.187, 0.6043, 0.1829, 0.6043, 0.1829, 0.5544, 0.187, 0.6043, 0.187, 0.6542, 0.1829, 0.6542, 0.1829, 0.6043, 0.1895, 0.5045, 0.1895, 0.5544, 0.187, 0.5544, 0.187, 0.5045, 0.1895, 0.5544, 0.1895, 0.6043, 0.187, 0.6043, 0.187, 0.5544, 0.1895, 0.6043, 0.1895, 0.6542, 0.187, 0.6542, 0.187, 0.6043, 0.1903, 0.5045, 0.1903, 0.5544, 0.1895, 0.5544, 0.1895, 0.5045, 0.1903, 0.5544, 0.1903, 0.6043, 0.1895, 0.6043, 0.1895, 0.5544, 0.1903, 0.6043, 0.1903, 0.6542, 0.1895, 0.6542, 0.1895, 0.6043, 0.1895, 0.5045, 0.1895, 0.5544, 0.1903, 0.5544, 0.1903, 0.5045, 0.1895, 0.5544, 0.1895, 0.6043, 0.1903, 0.6043, 0.1903, 0.5544, 0.1895, 0.6043, 0.1895, 0.6542, 0.1903, 0.6542, 0.1903, 0.6043, 0.187, 0.5045, 0.187, 0.5544, 0.1895, 0.5544, 0.1895, 0.5045, 0.187, 0.5544, 0.187, 0.6043, 0.1895, 0.6043, 0.1895, 0.5544, 0.187, 0.6043, 0.187, 0.6542, 0.1895, 0.6542, 0.1895, 0.6043, 0.1829, 0.5045, 0.1829, 0.5544, 0.187, 0.5544, 0.187, 0.5045, 0.1829, 0.5544, 0.1829, 0.6043, 0.187, 0.6043, 0.187, 0.5544, 0.1829, 0.6043, 0.1829, 0.6542, 0.187, 0.6542, 0.187, 0.6043, 0.1773, 0.5045, 0.1773, 0.5544, 0.1829, 0.5544, 0.1829, 0.5045, 0.1773, 0.5544, 0.1773, 0.6043, 0.1829, 0.6043, 0.1829, 0.5544, 0.1773, 0.6043, 0.1773, 0.6542, 0.1829, 0.6542, 0.1829, 0.6043, 0.1706, 0.5045, 0.1706, 0.5544, 0.1773, 0.5544, 0.1773, 0.5045, 0.1706, 0.5544, 0.1706, 0.6043, 0.1773, 0.6043, 0.1773, 0.5544, 0.1706, 0.6043, 0.1706, 0.6542, 0.1773, 0.6542, 0.1773, 0.6043, 0.163, 0.5045, 0.163, 0.5544, 0.1706, 0.5544, 0.1706, 0.5045, 0.163, 0.5544, 0.163, 0.6043, 0.1706, 0.6043, 0.1706, 0.5544, 0.163, 0.6043, 0.163, 0.6542, 0.1706, 0.6542, 0.1706, 0.6043, 0.1546, 0.5045, 0.1546, 0.5544, 0.163, 0.5544, 0.163, 0.5045, 0.1546, 0.5544, 0.1546, 0.6043, 0.163, 0.6043, 0.163, 0.5544, 0.1546, 0.6043, 0.1546, 0.6542, 0.163, 0.6542, 0.163, 0.6043, 0.146, 0.5045, 0.146, 0.5544, 0.1546, 0.5544, 0.1546, 0.5045, 0.146, 0.5544, 0.146, 0.6043, 0.1546, 0.6043, 0.1546, 0.5544, 0.146, 0.6043, 0.146, 0.6542, 0.1546, 0.6542, 0.1546, 0.6043])
me_plane_003.use_remesh_preserve_volume = False
me_plane_003.use_remesh_preserve_attributes = False
me_plane_003.use_mirror_vertex_groups = False
me_plane_003.update()
me_plane_002 = bpy.data.meshes.new('Plane.002')
me_plane_002.from_pydata([(-0.1947, 0.1527, 0.7602), (0.1202, 0.1527, 0.7602), (-0.1947, 0.42, 0.8114), (0.1202, 0.42, 0.8114), (-0.03727, 0.1383, 0.7948), (-0.03727, 0.3632, 0.948), (-0.7161, 0.1916, 0.7602), (-0.4012, 0.1916, 0.7602), (-0.7161, 0.459, 0.8114), (-0.4012, 0.459, 0.8114), (-0.5586, 0.1773, 0.7948), (-0.5586, 0.4022, 0.948), (-1.155, 0.1916, 0.7602), (-0.8402, 0.1916, 0.7602), (-1.155, 0.459, 0.8114), (-0.8402, 0.459, 0.8114), (-0.9976, 0.1773, 0.7948), (-0.9976, 0.4022, 0.948), (-1.081, -0.2344, 0.7602), (-0.766, -0.2344, 0.7602), (-1.081, 0.03294, 0.8114), (-0.766, 0.03294, 0.8114), (-0.9235, -0.2488, 0.7948), (-0.9235, -0.02382, 0.948), (-0.3487, -0.4406, 0.7602), (-0.0338, -0.4406, 0.7602), (-0.3487, -0.1733, 0.8114), (-0.0338, -0.1733, 0.8114), (-0.1912, -0.455, 0.7948), (-0.1912, -0.23, 0.948), (0.2609, -0.4477, 0.7602), (0.5757, -0.4477, 0.7602), (0.2609, -0.1804, 0.8114), (0.5757, -0.1804, 0.8114), (0.4183, -0.4621, 0.7948), (0.4183, -0.2371, 0.948)], [], [(1, 3, 5), (0, 4, 5), (4, 1, 5), (2, 0, 5), (7, 9, 11), (6, 10, 11), (10, 7, 11), (8, 6, 11), (13, 15, 17), (12, 16, 17), (16, 13, 17), (14, 12, 17), (19, 21, 23), (18, 22, 23), (22, 19, 23), (20, 18, 23), (25, 27, 29), (24, 28, 29), (28, 25, 29), (26, 24, 29), (31, 33, 35), (30, 34, 35), (34, 31, 35), (32, 30, 35)])
_uv = me_plane_002.uv_layers.new(name='UVMap')
_uv.uv.foreach_set('vector', [0.6642, 0.8732, 0.7119, 0.8732, 0.7119, 0.9055, 0.6642, 0.9379, 0.6642, 0.9055, 0.7119, 0.9055, 0.6642, 0.9055, 0.6642, 0.8732, 0.7119, 0.9055, 0.7119, 0.9379, 0.6642, 0.9379, 0.7119, 0.9055, 0.7184, 0.8728, 0.7661, 0.8728, 0.7661, 0.9052, 0.7184, 0.9375, 0.7184, 0.9052, 0.7661, 0.9052, 0.7184, 0.9052, 0.7184, 0.8728, 0.7661, 0.9052, 0.7661, 0.9375, 0.7184, 0.9375, 0.7661, 0.9052, 0.6637, 0.8068, 0.7114, 0.8068, 0.7114, 0.8392, 0.6637, 0.8716, 0.6637, 0.8392, 0.7114, 0.8392, 0.6637, 0.8392, 0.6637, 0.8068, 0.7114, 0.8392, 0.7114, 0.8716, 0.6637, 0.8716, 0.7114, 0.8392, 0.6641, 0.7363, 0.7118, 0.7363, 0.7118, 0.7687, 0.6641, 0.801, 0.6641, 0.7687, 0.7118, 0.7687, 0.6641, 0.7687, 0.6641, 0.7363, 0.7118, 0.7687, 0.7118, 0.801, 0.6641, 0.801, 0.7118, 0.7687, 0.7191, 0.7371, 0.7668, 0.7371, 0.7668, 0.7694, 0.7191, 0.8018, 0.7191, 0.7694, 0.7668, 0.7694, 0.7191, 0.7694, 0.7191, 0.7371, 0.7668, 0.7694, 0.7668, 0.8018, 0.7191, 0.8018, 0.7668, 0.7694, 0.718, 0.8074, 0.7656, 0.8074, 0.7656, 0.8397, 0.718, 0.8721, 0.718, 0.8397, 0.7656, 0.8397, 0.718, 0.8397, 0.718, 0.8074, 0.7656, 0.8397, 0.7656, 0.8721, 0.718, 0.8721, 0.7656, 0.8397])
me_plane_002.use_remesh_preserve_volume = False
me_plane_002.use_remesh_preserve_attributes = False
me_plane_002.use_mirror_vertex_groups = False
me_plane_002.update()
me_plane_001 = bpy.data.meshes.new('Plane.001')
me_plane_001.from_pydata([(-0.3228, -0.7016, 1.272), (-0.0101, -0.7388, 1.267), (-0.2916, -0.435, 1.226), (0.02103, -0.4723, 1.222), (-0.1661, -0.7216, 1.307), (-0.1339, -0.4593, 1.372), (-1.281, -0.07057, 1.365), (-1.129, -0.3466, 1.361), (-1.046, 0.05917, 1.32), (-0.894, -0.2168, 1.315), (-1.206, -0.2097, 1.401), (-0.9735, -0.08323, 1.465), (-1.113, -0.3302, 0.601), (-0.8734, -0.4991, 0.4857), (-0.9444, -0.2134, 0.78), (-0.7049, -0.3822, 0.6647), (-1.005, -0.4446, 0.5625), (-0.8716, -0.416, 0.798), (0.812, 0.03634, 1.059), (0.9886, -0.04114, 0.8668), (0.7477, 0.1713, 0.9029), (0.6993, -0.1302, 0.9799), (0.9904, 0.1056, 0.7985), (0.942, -0.1959, 0.8756), (-0.3506, 0.7092, 1.201), (-0.3505, 0.902, 1.009), (-0.4484, 0.5961, 1.045), (-0.1528, 0.6728, 1.122), (-0.4856, 0.8447, 0.9406), (-0.1901, 0.9214, 1.018), (-0.8689, -0.5397, 1.202), (-0.5684, -0.6337, 1.208), (-0.7901, -0.2843, 1.254), (-0.4896, -0.3782, 1.26), (-0.7236, -0.6002, 1.24), (-0.6593, -0.3846, 1.393), (-1.253, 0.3926, 1.192), (-1.3, 0.08132, 1.198), (-0.9882, 0.3533, 1.243), (-1.036, 0.04209, 1.249), (-1.29, 0.2398, 1.229), (-1.068, 0.2088, 1.382), (0.3168, 0.5783, 1.575), (0.02845, 0.7041, 1.562), (0.2149, 0.3371, 1.501), (-0.07348, 0.463, 1.488), (0.1702, 0.6393, 1.606), (0.06092, 0.3926, 1.642), (-0.1933, 0.5549, 1.814), (-0.5059, 0.5231, 1.834), (-0.1992, 0.4514, 1.562), (-0.5118, 0.4196, 1.582), (-0.3451, 0.5082, 1.845), (-0.3377, 0.3137, 1.654), (0.4121, -0.5546, 1.29), (0.6424, -0.34, 1.299), (0.2355, -0.3619, 1.214), (0.4658, -0.1473, 1.223), (0.5244, -0.4458, 1.332), (0.3396, -0.249, 1.366), (-0.03752, -0.1581, 1.872), (0.251, -0.03498, 1.844), (-0.07547, -0.1293, 1.604), (0.213, -0.006269, 1.576), (0.09402, -0.06378, 1.871), (0.01856, 0.0615, 1.642), (-0.5668, -0.5107, 1.56), (-0.2578, -0.5493, 1.606), (-0.5186, -0.2723, 1.437), (-0.2096, -0.3109, 1.484), (-0.4164, -0.5195, 1.619), (-0.3802, -0.2503, 1.602), (-1.021, 0.4576, 1.702), (-1.013, 0.1453, 1.741), (-0.8791, 0.4322, 1.471), (-0.871, 0.1199, 1.51), (-0.9891, 0.3053, 1.747), (-0.7669, 0.2914, 1.59), (0.3979, 0.5266, 0.7125), (0.1062, 0.5853, 0.6096), (0.3038, 0.3184, 0.8605), (0.01211, 0.3771, 0.7575), (0.2492, 0.5844, 0.6853), (0.1468, 0.4601, 0.9047), (-1.189, 0.5713, 0.3906), (-1.297, 0.2776, 0.3531), (-0.9916, 0.4784, 0.5528), (-1.099, 0.1847, 0.5153), (-1.27, 0.4313, 0.3964), (-1.153, 0.3586, 0.6312), (-0.7508, 0.1309, 1.777), (-0.6862, -0.1751, 1.814), (-0.5808, 0.1413, 1.565), (-0.5162, -0.1647, 1.602), (-0.6956, -0.01382, 1.824), (-0.4581, 0.02089, 1.696), (-0.02692, 0.86, 1.299), (-0.3415, 0.8502, 1.309), (-0.01778, 0.5889, 1.322), (-0.3324, 0.579, 1.331), (-0.1835, 0.8657, 1.34), (-0.1722, 0.626, 1.468), (-1.045, 0.7861, 0.72), (-1.315, 0.6247, 0.7293), (-0.9052, 0.5535, 0.7425), (-1.175, 0.3921, 0.7517), (-1.185, 0.715, 0.7606), (-1.058, 0.5109, 0.889), (-1.457, 0.07955, 0.6844), (-1.273, -0.1754, 0.6936), (-1.238, 0.2392, 0.7068), (-1.053, -0.01575, 0.7161), (-1.374, -0.05328, 0.7249), (-1.182, 0.09052, 0.8533), (-0.2903, -0.8428, 0.8121), (0.005328, -0.7519, 0.8713), (-0.3793, -0.5927, 0.8727), (-0.08363, -0.5019, 0.9318), (-0.144, -0.8142, 0.8751), (-0.2373, -0.614, 1.034), (0.8236, 0.07427, 1.558), (0.6801, 0.3519, 1.596), (0.6534, 0.01422, 1.354), (0.5098, 0.2919, 1.393), (0.7334, 0.1995, 1.607), (0.5086, 0.09929, 1.49), (0.2306, -0.6984, 0.8551), (0.4218, -0.4483, 0.8551), (0.01819, -0.536, 0.9063), (0.2095, -0.2859, 0.9063), (0.3376, -0.5821, 0.8897), (0.1589, -0.4454, 1.043), (-0.8712, -0.7487, 0.7094), (-0.5655, -0.8242, 0.7094), (-0.8071, -0.4892, 0.7606), (-0.5014, -0.5647, 0.7606), (-0.7218, -0.8004, 0.744), (-0.6679, -0.582, 0.8973), (-0.5296, 0.7034, 0.7125), (-0.8353, 0.7789, 0.7125), (-0.5937, 0.4438, 0.7637), (-0.8994, 0.5193, 0.7637), (-0.679, 0.7551, 0.7471), (-0.7329, 0.5367, 0.9003), (-1.359, 0.5012, 1.094), (-1.409, 0.1911, 1.116), (-1.203, 0.4607, 0.8751), (-1.253, 0.1505, 0.897), (-1.359, 0.3441, 1.133), (-1.129, 0.2973, 0.9954), (0.5644, 0.7433, 1.111), (0.2883, 0.8707, 1.193), (0.4399, 0.507, 1.059), (0.1638, 0.6344, 1.141), (0.4353, 0.8031, 1.188), (0.337, 0.5551, 1.243), (0.4951, -0.3668, 0.6024), (0.7892, -0.3994, 0.7102), (0.4634, -0.1444, 0.7561), (0.7575, -0.177, 0.8639), (0.6306, -0.4101, 0.6796), (0.565, -0.2674, 0.9019), (0.1054, -0.5863, 1.539), (0.406, -0.5763, 1.446), (0.04952, -0.3711, 1.382), (0.3501, -0.361, 1.289), (0.2652, -0.5649, 1.525), (0.2373, -0.3012, 1.463), (-1.138, -0.05386, 0.9166), (-1.053, -0.3266, 0.7841), (-0.8894, -0.02942, 1.025), (-0.8046, -0.3022, 0.8927), (-1.114, -0.209, 0.8772), (-0.919, -0.2397, 1.065), (-0.692, 0.8515, 1.164), (-0.9808, 0.7371, 1.113), (-0.5945, 0.5979, 1.181), (-0.8833, 0.4835, 1.129), (-0.8455, 0.8013, 1.174), (-0.775, 0.5683, 1.296)], [], [(1, 3, 5), (0, 4, 5), (4, 1, 5), (2, 0, 5), (7, 9, 11), (6, 10, 11), (10, 7, 11), (8, 6, 11), (13, 15, 17), (12, 16, 17), (16, 13, 17), (14, 12, 17), (22, 20, 18), (19, 22, 18), (23, 19, 18), (21, 23, 18), (28, 26, 24), (25, 28, 24), (29, 25, 24), (27, 29, 24), (31, 33, 35), (30, 34, 35), (34, 31, 35), (32, 30, 35), (37, 39, 41), (36, 40, 41), (40, 37, 41), (38, 36, 41), (43, 45, 47), (42, 46, 47), (46, 43, 47), (44, 42, 47), (49, 51, 53), (48, 52, 53), (52, 49, 53), (50, 48, 53), (55, 57, 59), (54, 58, 59), (58, 55, 59), (56, 54, 59), (61, 63, 65), (60, 64, 65), (64, 61, 65), (62, 60, 65), (67, 69, 71), (66, 70, 71), (70, 67, 71), (68, 66, 71), (73, 75, 77), (72, 76, 77), (76, 73, 77), (74, 72, 77), (79, 81, 83), (78, 82, 83), (82, 79, 83), (80, 78, 83), (85, 87, 89), (84, 88, 89), (88, 85, 89), (86, 84, 89), (91, 93, 95), (90, 94, 95), (94, 91, 95), (92, 90, 95), (97, 99, 101), (96, 100, 101), (100, 97, 101), (98, 96, 101), (103, 105, 107), (102, 106, 107), (106, 103, 107), (104, 102, 107), (109, 111, 113), (108, 112, 113), (112, 109, 113), (110, 108, 113), (115, 117, 119), (114, 118, 119), (118, 115, 119), (116, 114, 119), (121, 123, 125), (120, 124, 125), (124, 121, 125), (122, 120, 125), (127, 129, 131), (126, 130, 131), (130, 127, 131), (128, 126, 131), (133, 135, 137), (132, 136, 137), (136, 133, 137), (134, 132, 137), (139, 141, 143), (138, 142, 143), (142, 139, 143), (140, 138, 143), (145, 147, 149), (144, 148, 149), (148, 145, 149), (146, 144, 149), (151, 153, 155), (150, 154, 155), (154, 151, 155), (152, 150, 155), (157, 159, 161), (156, 160, 161), (160, 157, 161), (158, 156, 161), (163, 165, 167), (162, 166, 167), (166, 163, 167), (164, 162, 167), (169, 171, 173), (168, 172, 173), (172, 169, 173), (170, 168, 173), (175, 177, 179), (174, 178, 179), (178, 175, 179), (176, 174, 179)])
_uv = me_plane_001.uv_layers.new(name='UVMap')
_uv.uv.foreach_set('vector', [0.718, 0.8074, 0.7656, 0.8074, 0.7656, 0.8397, 0.718, 0.8721, 0.718, 0.8397, 0.7656, 0.8397, 0.718, 0.8397, 0.718, 0.8074, 0.7656, 0.8397, 0.7656, 0.8721, 0.718, 0.8721, 0.7656, 0.8397, 0.718, 0.8074, 0.7656, 0.8074, 0.7656, 0.8397, 0.718, 0.8721, 0.718, 0.8397, 0.7656, 0.8397, 0.718, 0.8397, 0.718, 0.8074, 0.7656, 0.8397, 0.7656, 0.8721, 0.718, 0.8721, 0.7656, 0.8397, 0.718, 0.8074, 0.7656, 0.8074, 0.7656, 0.8397, 0.718, 0.8721, 0.718, 0.8397, 0.7656, 0.8397, 0.718, 0.8397, 0.718, 0.8074, 0.7656, 0.8397, 0.7656, 0.8721, 0.718, 0.8721, 0.7656, 0.8397, 0.718, 0.8074, 0.7656, 0.8074, 0.7656, 0.8397, 0.718, 0.8397, 0.718, 0.8074, 0.7656, 0.8397, 0.718, 0.8721, 0.718, 0.8397, 0.7656, 0.8397, 0.7656, 0.8721, 0.718, 0.8721, 0.7656, 0.8397, 0.718, 0.8074, 0.7656, 0.8074, 0.7656, 0.8397, 0.718, 0.8397, 0.718, 0.8074, 0.7656, 0.8397, 0.718, 0.8721, 0.718, 0.8397, 0.7656, 0.8397, 0.7656, 0.8721, 0.718, 0.8721, 0.7656, 0.8397, 0.7184, 0.8728, 0.7661, 0.8728, 0.7661, 0.9052, 0.7184, 0.9375, 0.7184, 0.9052, 0.7661, 0.9052, 0.7184, 0.9052, 0.7184, 0.8728, 0.7661, 0.9052, 0.7661, 0.9375, 0.7184, 0.9375, 0.7661, 0.9052, 0.7184, 0.8728, 0.7661, 0.8728, 0.7661, 0.9052, 0.7184, 0.9375, 0.7184, 0.9052, 0.7661, 0.9052, 0.7184, 0.9052, 0.7184, 0.8728, 0.7661, 0.9052, 0.7661, 0.9375, 0.7184, 0.9375, 0.7661, 0.9052, 0.7184, 0.8728, 0.7661, 0.8728, 0.7661, 0.9052, 0.7184, 0.9375, 0.7184, 0.9052, 0.7661, 0.9052, 0.7184, 0.9052, 0.7184, 0.8728, 0.7661, 0.9052, 0.7661, 0.9375, 0.7184, 0.9375, 0.7661, 0.9052, 0.7184, 0.8728, 0.7661, 0.8728, 0.7661, 0.9052, 0.7184, 0.9375, 0.7184, 0.9052, 0.7661, 0.9052, 0.7184, 0.9052, 0.7184, 0.8728, 0.7661, 0.9052, 0.7661, 0.9375, 0.7184, 0.9375, 0.7661, 0.9052, 0.7184, 0.8728, 0.7661, 0.8728, 0.7661, 0.9052, 0.7184, 0.9375, 0.7184, 0.9052, 0.7661, 0.9052, 0.7184, 0.9052, 0.7184, 0.8728, 0.7661, 0.9052, 0.7661, 0.9375, 0.7184, 0.9375, 0.7661, 0.9052, 0.7184, 0.8728, 0.7661, 0.8728, 0.7661, 0.9052, 0.7184, 0.9375, 0.7184, 0.9052, 0.7661, 0.9052, 0.7184, 0.9052, 0.7184, 0.8728, 0.7661, 0.9052, 0.7661, 0.9375, 0.7184, 0.9375, 0.7661, 0.9052, 0.6637, 0.8068, 0.7114, 0.8068, 0.7114, 0.8392, 0.6637, 0.8716, 0.6637, 0.8392, 0.7114, 0.8392, 0.6637, 0.8392, 0.6637, 0.8068, 0.7114, 0.8392, 0.7114, 0.8716, 0.6637, 0.8716, 0.7114, 0.8392, 0.6637, 0.8068, 0.7114, 0.8068, 0.7114, 0.8392, 0.6637, 0.8716, 0.6637, 0.8392, 0.7114, 0.8392, 0.6637, 0.8392, 0.6637, 0.8068, 0.7114, 0.8392, 0.7114, 0.8716, 0.6637, 0.8716, 0.7114, 0.8392, 0.6637, 0.8068, 0.7114, 0.8068, 0.7114, 0.8392, 0.6637, 0.8716, 0.6637, 0.8392, 0.7114, 0.8392, 0.6637, 0.8392, 0.6637, 0.8068, 0.7114, 0.8392, 0.7114, 0.8716, 0.6637, 0.8716, 0.7114, 0.8392, 0.6637, 0.8068, 0.7114, 0.8068, 0.7114, 0.8392, 0.6637, 0.8716, 0.6637, 0.8392, 0.7114, 0.8392, 0.6637, 0.8392, 0.6637, 0.8068, 0.7114, 0.8392, 0.7114, 0.8716, 0.6637, 0.8716, 0.7114, 0.8392, 0.718, 0.8074, 0.7656, 0.8074, 0.7656, 0.8397, 0.718, 0.8721, 0.718, 0.8397, 0.7656, 0.8397, 0.718, 0.8397, 0.718, 0.8074, 0.7656, 0.8397, 0.7656, 0.8721, 0.718, 0.8721, 0.7656, 0.8397, 0.718, 0.8074, 0.7656, 0.8074, 0.7656, 0.8397, 0.718, 0.8721, 0.718, 0.8397, 0.7656, 0.8397, 0.718, 0.8397, 0.718, 0.8074, 0.7656, 0.8397, 0.7656, 0.8721, 0.718, 0.8721, 0.7656, 0.8397, 0.718, 0.8074, 0.7656, 0.8074, 0.7656, 0.8397, 0.718, 0.8721, 0.718, 0.8397, 0.7656, 0.8397, 0.718, 0.8397, 0.718, 0.8074, 0.7656, 0.8397, 0.7656, 0.8721, 0.718, 0.8721, 0.7656, 0.8397, 0.718, 0.8074, 0.7656, 0.8074, 0.7656, 0.8397, 0.718, 0.8721, 0.718, 0.8397, 0.7656, 0.8397, 0.718, 0.8397, 0.718, 0.8074, 0.7656, 0.8397, 0.7656, 0.8721, 0.718, 0.8721, 0.7656, 0.8397, 0.718, 0.8074, 0.7656, 0.8074, 0.7656, 0.8397, 0.718, 0.8721, 0.718, 0.8397, 0.7656, 0.8397, 0.718, 0.8397, 0.718, 0.8074, 0.7656, 0.8397, 0.7656, 0.8721, 0.718, 0.8721, 0.7656, 0.8397, 0.718, 0.8074, 0.7656, 0.8074, 0.7656, 0.8397, 0.718, 0.8721, 0.718, 0.8397, 0.7656, 0.8397, 0.718, 0.8397, 0.718, 0.8074, 0.7656, 0.8397, 0.7656, 0.8721, 0.718, 0.8721, 0.7656, 0.8397, 0.6641, 0.7363, 0.7118, 0.7363, 0.7118, 0.7687, 0.6641, 0.801, 0.6641, 0.7687, 0.7118, 0.7687, 0.6641, 0.7687, 0.6641, 0.7363, 0.7118, 0.7687, 0.7118, 0.801, 0.6641, 0.801, 0.7118, 0.7687, 0.6641, 0.7363, 0.7118, 0.7363, 0.7118, 0.7687, 0.6641, 0.801, 0.6641, 0.7687, 0.7118, 0.7687, 0.6641, 0.7687, 0.6641, 0.7363, 0.7118, 0.7687, 0.7118, 0.801, 0.6641, 0.801, 0.7118, 0.7687, 0.6641, 0.7363, 0.7118, 0.7363, 0.7118, 0.7687, 0.6641, 0.801, 0.6641, 0.7687, 0.7118, 0.7687, 0.6641, 0.7687, 0.6641, 0.7363, 0.7118, 0.7687, 0.7118, 0.801, 0.6641, 0.801, 0.7118, 0.7687, 0.6641, 0.7363, 0.7118, 0.7363, 0.7118, 0.7687, 0.6641, 0.801, 0.6641, 0.7687, 0.7118, 0.7687, 0.6641, 0.7687, 0.6641, 0.7363, 0.7118, 0.7687, 0.7118, 0.801, 0.6641, 0.801, 0.7118, 0.7687, 0.6641, 0.7363, 0.7118, 0.7363, 0.7118, 0.7687, 0.6641, 0.801, 0.6641, 0.7687, 0.7118, 0.7687, 0.6641, 0.7687, 0.6641, 0.7363, 0.7118, 0.7687, 0.7118, 0.801, 0.6641, 0.801, 0.7118, 0.7687, 0.6641, 0.7363, 0.7118, 0.7363, 0.7118, 0.7687, 0.6641, 0.801, 0.6641, 0.7687, 0.7118, 0.7687, 0.6641, 0.7687, 0.6641, 0.7363, 0.7118, 0.7687, 0.7118, 0.801, 0.6641, 0.801, 0.7118, 0.7687, 0.6641, 0.7363, 0.7118, 0.7363, 0.7118, 0.7687, 0.6641, 0.801, 0.6641, 0.7687, 0.7118, 0.7687, 0.6641, 0.7687, 0.6641, 0.7363, 0.7118, 0.7687, 0.7118, 0.801, 0.6641, 0.801, 0.7118, 0.7687, 0.6641, 0.7363, 0.7118, 0.7363, 0.7118, 0.7687, 0.6641, 0.801, 0.6641, 0.7687, 0.7118, 0.7687, 0.6641, 0.7687, 0.6641, 0.7363, 0.7118, 0.7687, 0.7118, 0.801, 0.6641, 0.801, 0.7118, 0.7687, 0.6641, 0.7363, 0.7118, 0.7363, 0.7118, 0.7687, 0.6641, 0.801, 0.6641, 0.7687, 0.7118, 0.7687, 0.6641, 0.7687, 0.6641, 0.7363, 0.7118, 0.7687, 0.7118, 0.801, 0.6641, 0.801, 0.7118, 0.7687])
me_plane_001.use_remesh_preserve_volume = False
me_plane_001.use_remesh_preserve_attributes = False
me_plane_001.use_mirror_vertex_groups = False
me_plane_001.update()
me_plane = bpy.data.meshes.new('Plane')
me_plane.from_pydata([(-0.5294, 0.002138, 1.151), (-0.2145, 0.002138, 1.151), (-0.5294, 0.2687, 1.151), (-0.2145, 0.2687, 1.151), (-0.2422, 0.1082, 0.6887), (0.434, -0.2231, 0.984), (-0.5005, -0.4279, 0.984), (-1.078, 0.1082, 0.984), (-0.5005, 0.6444, 0.984), (0.434, 0.4396, 0.984), (0.01606, -0.4279, 1.462), (-0.9184, -0.2231, 1.462), (-0.9184, 0.4396, 1.462), (0.01606, 0.6444, 1.462), (0.5936, 0.1082, 1.462), (-0.2422, 0.1082, 1.757), (-0.394, -0.2069, 0.7685), (0.1552, -0.08653, 0.7685), (0.003428, -0.4017, 0.942), (0.5527, 0.1082, 0.942), (0.1552, 0.303, 0.7685), (-0.7335, 0.1082, 0.7685), (-0.8853, -0.2069, 0.942), (-0.394, 0.4234, 0.7685), (-0.8853, 0.4234, 0.942), (0.003428, 0.6182, 0.942), (0.6465, -0.08653, 1.223), (0.6465, 0.303, 1.223), (-0.2422, -0.5221, 1.223), (0.307, -0.4017, 1.223), (-1.131, -0.08653, 1.223), (-0.7915, -0.4017, 1.223), (-0.7915, 0.6182, 1.223), (-1.131, 0.303, 1.223), (0.307, 0.6182, 1.223), (-0.2422, 0.7386, 1.223), (0.4009, -0.2069, 1.504), (-0.4878, -0.4017, 1.504), (-1.037, 0.1082, 1.504), (-0.4878, 0.6182, 1.504), (0.4009, 0.4234, 1.504), (-0.0904, -0.2069, 1.677), (0.2491, 0.1082, 1.677), (-0.6396, -0.08653, 1.677), (-0.6396, 0.303, 1.677), (-0.0904, 0.4234, 1.677), (-0.4778, 0.2343, 0.8026), (-0.6904, 0.5582, 0.741), (-0.7043, 0.3815, 1.085), (-0.6866, -0.05687, 0.6468), (-0.6795, 0.2873, 0.4703), (-1.046, 0.5255, 0.9269), (-1.053, 0.1813, 1.103), (-1.042, -0.08961, 0.8328), (-1.028, 0.08707, 0.4889), (-1.031, 0.4672, 0.5471), (-1.255, 0.2343, 0.7712), (-0.5427, 0.3208, 0.9712), (-0.5346, 0.4247, 0.7691), (-0.6677, 0.5112, 0.935), (-0.6531, 0.4558, 0.5738), (-0.5281, 0.2654, 0.61), (-0.5413, 0.09739, 0.937), (-0.5323, 0.06315, 0.7138), (-0.6641, -0.07375, 0.8455), (-0.6509, 0.09428, 0.5184), (-0.8596, 0.5616, 0.619), (-0.8532, 0.4023, 0.4599), (-0.8768, 0.492, 1.044), (-0.8686, 0.5958, 0.8422), (-0.8796, 0.06625, 1.114), (-0.881, 0.2897, 1.148), (-0.8641, -0.1272, 0.7315), (-0.8732, -0.09299, 0.9548), (-0.8518, 0.1789, 0.4256), (-0.856, -0.02339, 0.5294), (-1.069, 0.5423, 0.7283), (-1.082, 0.3743, 1.055), (-1.08, 0.01278, 0.9999), (-1.065, -0.04263, 0.6387), (-1.058, 0.2847, 0.4708), (-1.2, 0.4054, 0.86), (-1.191, 0.3712, 0.6367), (-1.205, 0.2032, 0.9637), (-1.198, 0.04391, 0.8046), (-1.19, 0.1478, 0.6025), (0.3746, 0.08764, 0.6417), (0.7156, 0.2101, 0.7923), (0.6454, -0.1688, 0.7582), (0.2769, -0.233, 0.8475), (0.1193, 0.1063, 0.9369), (0.3904, 0.3801, 0.9027), (0.8286, -0.0348, 1.091), (0.5575, -0.3086, 1.125), (0.671, 0.3044, 1.181), (0.5733, -0.01619, 1.386), (0.5164, -0.05396, 0.6448), (0.5576, 0.1687, 0.6648), (0.7168, 0.01803, 0.7333), (0.5669, 0.3406, 0.8183), (0.3665, 0.2687, 0.7297), (0.2998, -0.09169, 0.6973), (0.4589, -0.2424, 0.7658), (0.2071, 0.1077, 0.7498), (0.1497, -0.08075, 0.8708), (0.2164, 0.2796, 0.9032), (0.7318, 0.2962, 0.9816), (0.5406, 0.3961, 1.047), (0.7832, -0.1259, 0.9091), (0.8244, 0.09677, 0.9291), (0.4073, -0.3246, 0.9816), (0.6239, -0.2869, 0.9291), (0.2161, -0.2247, 1.047), (0.324, 0.3583, 1.099), (0.7982, 0.1522, 1.157), (0.7315, -0.2081, 1.125), (0.381, -0.2692, 1.21), (0.4889, 0.3139, 1.262), (0.7408, -0.03625, 1.278), (0.6481, 0.1631, 1.331), (0.5814, -0.1972, 1.298), (0.3903, -0.09729, 1.363), (0.4315, 0.1254, 1.383), (-0.4967, 0.05535, 0.7522), (-0.9895, -0.2097, 0.841), (0.08849, -0.1511, 0.6952), (-0.5179, -0.2951, 0.5762), (-0.8057, -0.4056, 1.178), (0.2723, -0.347, 1.032), (-0.04267, -0.5437, 0.749), (-0.7089, -0.58, 0.8391), (-0.2205, -0.612, 1.121), (-0.8106, -0.04187, 0.7721), (-0.9151, -0.08201, 0.9905), (-0.8231, -0.2479, 0.6686), (-0.5334, -0.09205, 0.6164), (-0.2338, 0.09511, 0.8853), (-0.177, -0.007397, 0.6864), (0.1101, -0.02623, 0.8519), (-0.1895, -0.2134, 0.5829), (-0.9353, -0.4153, 0.8231), (-0.6582, -0.4655, 0.6675), (-0.8071, -0.1971, 1.188), (-0.9922, -0.3128, 1.022), (0.275, -0.2439, 0.8507), (0.2182, -0.1414, 1.05), (-0.2666, -0.4442, 0.6145), (0.08989, -0.3595, 0.6845), (-0.8273, -0.5304, 1.021), (-0.5277, -0.3433, 1.29), (0.1059, -0.3088, 1.204), (0.1979, -0.4747, 0.8823), (-0.3788, -0.6116, 0.769), (-0.5402, -0.5493, 1.186), (-0.4833, -0.6518, 0.9875), (-0.1838, -0.4646, 1.256), (0.0934, -0.5148, 1.101), (-0.09174, -0.6305, 0.9345)], [], [(0, 1, 3, 2), (4, 17, 16), (5, 17, 19), (4, 16, 21), (4, 21, 23), (4, 23, 20), (6, 18, 28), (7, 22, 30), (8, 24, 32), (9, 25, 34), (5, 26, 29), (6, 28, 31), (7, 30, 33), (8, 32, 35), (9, 34, 27), (10, 36, 41), (11, 37, 43), (12, 38, 44), (13, 39, 45), (14, 40, 42), (42, 45, 15), (42, 40, 45), (40, 13, 45), (45, 44, 15), (45, 39, 44), (39, 12, 44), (44, 43, 15), (44, 38, 43), (38, 11, 43), (43, 41, 15), (43, 37, 41), (37, 10, 41), (41, 42, 15), (41, 36, 42), (36, 14, 42), (27, 40, 14), (27, 34, 40), (34, 13, 40), (35, 39, 13), (35, 32, 39), (32, 12, 39), (33, 38, 12), (33, 30, 38), (30, 11, 38), (31, 37, 11), (31, 28, 37), (28, 10, 37), (29, 36, 10), (29, 26, 36), (26, 14, 36), (34, 35, 13), (34, 25, 35), (25, 8, 35), (32, 33, 12), (32, 24, 33), (24, 7, 33), (30, 31, 11), (30, 22, 31), (22, 6, 31), (28, 29, 10), (28, 18, 29), (18, 5, 29), (26, 27, 14), (26, 19, 27), (19, 9, 27), (20, 25, 9), (20, 23, 25), (23, 8, 25), (23, 24, 8), (23, 21, 24), (21, 22, 7), (19, 20, 9), (19, 17, 20), (17, 4, 20), (16, 17, 18), (17, 5, 18), (46, 58, 57), (47, 58, 60), (46, 62, 63), (46, 63, 61), (47, 60, 66), (48, 59, 68), (49, 64, 72), (50, 65, 74), (47, 66, 69), (48, 68, 71), (49, 72, 75), (50, 74, 67), (51, 76, 81), (52, 77, 83), (53, 78, 84), (54, 79, 85), (55, 80, 82), (82, 85, 56), (82, 80, 85), (80, 54, 85), (85, 84, 56), (85, 79, 84), (79, 53, 84), (84, 83, 56), (84, 78, 83), (78, 52, 83), (83, 81, 56), (83, 77, 81), (77, 51, 81), (81, 82, 56), (81, 76, 82), (76, 55, 82), (67, 80, 55), (67, 74, 80), (74, 54, 80), (75, 79, 54), (75, 72, 79), (72, 53, 79), (73, 78, 53), (73, 70, 78), (70, 52, 78), (71, 77, 52), (71, 68, 77), (68, 51, 77), (69, 76, 51), (69, 66, 76), (66, 55, 76), (74, 75, 54), (74, 65, 75), (65, 49, 75), (72, 73, 53), (72, 64, 73), (68, 69, 51), (68, 59, 69), (59, 47, 69), (66, 67, 55), (66, 60, 67), (60, 50, 67), (61, 65, 50), (61, 63, 65), (63, 49, 65), (63, 64, 49), (63, 62, 64), (60, 61, 50), (60, 58, 61), (58, 46, 61), (57, 58, 59), (58, 47, 59), (86, 97, 96), (87, 97, 99), (86, 96, 101), (86, 101, 103), (86, 103, 100), (87, 99, 106), (88, 98, 108), (89, 102, 110), (91, 105, 113), (87, 106, 109), (88, 108, 111), (89, 110, 112), (91, 113, 107), (92, 114, 118), (93, 115, 120), (94, 117, 119), (119, 122, 95), (119, 117, 122), (121, 120, 95), (121, 116, 120), (116, 93, 120), (120, 118, 95), (120, 115, 118), (115, 92, 118), (118, 119, 95), (118, 114, 119), (114, 94, 119), (107, 117, 94), (107, 113, 117), (112, 110, 116), (110, 93, 116), (111, 115, 93), (111, 108, 115), (108, 92, 115), (109, 114, 92), (109, 106, 114), (106, 94, 114), (104, 89, 112), (110, 111, 93), (110, 102, 111), (102, 88, 111), (108, 109, 92), (108, 98, 109), (98, 87, 109), (106, 107, 94), (106, 99, 107), (99, 91, 107), (100, 105, 91), (100, 103, 105), (103, 90, 105), (103, 104, 90), (103, 101, 104), (101, 89, 104), (101, 102, 89), (101, 96, 102), (96, 88, 102), (99, 100, 91), (99, 97, 100), (97, 86, 100), (96, 98, 88), (96, 97, 98), (97, 87, 98), (124, 132, 134), (123, 136, 137), (123, 137, 135), (124, 134, 140), (125, 138, 144), (126, 139, 146), (124, 140, 143), (125, 144, 147), (126, 146, 141), (127, 148, 153), (128, 150, 156), (129, 151, 157), (130, 152, 154), (154, 157, 131), (154, 152, 157), (152, 129, 157), (157, 156, 131), (157, 151, 156), (151, 128, 156), (156, 155, 131), (156, 150, 155), (155, 153, 131), (155, 149, 153), (149, 127, 153), (153, 154, 131), (153, 148, 154), (148, 130, 154), (141, 152, 130), (141, 146, 152), (146, 129, 152), (147, 151, 129), (147, 144, 151), (144, 128, 151), (145, 150, 128), (142, 127, 149), (143, 148, 127), (143, 140, 148), (140, 130, 148), (146, 147, 129), (146, 139, 147), (139, 125, 147), (144, 145, 128), (144, 138, 145), (142, 143, 127), (142, 133, 143), (133, 124, 143), (140, 141, 130), (140, 134, 141), (134, 126, 141), (135, 139, 126), (135, 137, 139), (137, 125, 139), (137, 138, 125), (137, 136, 138), (134, 135, 126), (134, 132, 135), (132, 123, 135), (132, 124, 133)])
_uv = me_plane.uv_layers.new(name='UVMap')
_uv.uv.foreach_set('vector', [0.2461, 0.5081, 0.4997, 0.5081, 0.4997, 0.6948, 0.2461, 0.6948, 0.1782, 0.77, 0.2181, 0.784, 0.163, 0.784, 0.2461, 0.8218, 0.2181, 0.784, 0.258, 0.8144, 0.1782, 0.77, 0.163, 0.784, 0.1289, 0.784, 0.1782, 0.77, 0.1289, 0.784, 0.163, 0.784, 0.1782, 0.77, 0.163, 0.784, 0.2181, 0.784, 0.1523, 0.8218, 0.2029, 0.8144, 0.1782, 0.8638, 0.09428, 0.8218, 0.1136, 0.8144, 0.08897, 0.8638, 0.1523, 0.8218, 0.1136, 0.8144, 0.123, 0.8638, 0.2461, 0.8218, 0.2029, 0.8144, 0.2333, 0.8638, 0.2461, 0.8218, 0.2674, 0.8638, 0.2333, 0.8638, 0.1523, 0.8218, 0.1782, 0.8638, 0.123, 0.8638, 0.09428, 0.8218, 0.08897, 0.8638, 0.08897, 0.8638, 0.1523, 0.8218, 0.123, 0.8638, 0.1782, 0.8638, 0.2461, 0.8218, 0.2333, 0.8638, 0.2674, 0.8638, 0.2041, 0.9057, 0.2428, 0.9131, 0.1934, 0.9436, 0.1103, 0.9057, 0.1535, 0.9131, 0.1383, 0.9436, 0.1103, 0.9057, 0.09839, 0.9131, 0.1383, 0.9436, 0.2041, 0.9057, 0.1535, 0.9131, 0.1934, 0.9436, 0.2621, 0.9057, 0.2428, 0.9131, 0.2275, 0.9436, 0.2275, 0.9436, 0.1934, 0.9436, 0.1782, 0.9576, 0.2275, 0.9436, 0.2428, 0.9131, 0.1934, 0.9436, 0.2428, 0.9131, 0.2041, 0.9057, 0.1934, 0.9436, 0.1934, 0.9436, 0.1383, 0.9436, 0.1782, 0.9576, 0.1934, 0.9436, 0.1535, 0.9131, 0.1383, 0.9436, 0.1535, 0.9131, 0.1103, 0.9057, 0.1383, 0.9436, 0.1383, 0.9436, 0.1383, 0.9436, 0.1782, 0.9576, 0.1383, 0.9436, 0.09839, 0.9131, 0.1383, 0.9436, 0.09839, 0.9131, 0.1103, 0.9057, 0.1383, 0.9436, 0.1383, 0.9436, 0.1934, 0.9436, 0.1782, 0.9576, 0.1383, 0.9436, 0.1535, 0.9131, 0.1934, 0.9436, 0.1535, 0.9131, 0.2041, 0.9057, 0.1934, 0.9436, 0.1934, 0.9436, 0.2275, 0.9436, 0.1782, 0.9576, 0.1934, 0.9436, 0.2428, 0.9131, 0.2275, 0.9436, 0.2428, 0.9131, 0.2621, 0.9057, 0.2275, 0.9436, 0.2674, 0.8638, 0.2428, 0.9131, 0.2621, 0.9057, 0.2674, 0.8638, 0.2333, 0.8638, 0.2428, 0.9131, 0.2333, 0.8638, 0.2041, 0.9057, 0.2428, 0.9131, 0.1782, 0.8638, 0.1535, 0.9131, 0.2041, 0.9057, 0.1782, 0.8638, 0.123, 0.8638, 0.1535, 0.9131, 0.123, 0.8638, 0.1103, 0.9057, 0.1535, 0.9131, 0.08897, 0.8638, 0.09839, 0.9131, 0.1103, 0.9057, 0.08897, 0.8638, 0.08897, 0.8638, 0.09839, 0.9131, 0.08897, 0.8638, 0.1103, 0.9057, 0.09839, 0.9131, 0.123, 0.8638, 0.1535, 0.9131, 0.1103, 0.9057, 0.123, 0.8638, 0.1782, 0.8638, 0.1535, 0.9131, 0.1782, 0.8638, 0.2041, 0.9057, 0.1535, 0.9131, 0.2333, 0.8638, 0.2428, 0.9131, 0.2041, 0.9057, 0.2333, 0.8638, 0.2674, 0.8638, 0.2428, 0.9131, 0.2674, 0.8638, 0.2621, 0.9057, 0.2428, 0.9131, 0.2333, 0.8638, 0.1782, 0.8638, 0.2041, 0.9057, 0.2333, 0.8638, 0.2029, 0.8144, 0.1782, 0.8638, 0.2029, 0.8144, 0.1523, 0.8218, 0.1782, 0.8638, 0.123, 0.8638, 0.08897, 0.8638, 0.1103, 0.9057, 0.123, 0.8638, 0.1136, 0.8144, 0.08897, 0.8638, 0.1136, 0.8144, 0.09428, 0.8218, 0.08897, 0.8638, 0.08897, 0.8638, 0.123, 0.8638, 0.1103, 0.9057, 0.08897, 0.8638, 0.1136, 0.8144, 0.123, 0.8638, 0.1136, 0.8144, 0.1523, 0.8218, 0.123, 0.8638, 0.1782, 0.8638, 0.2333, 0.8638, 0.2041, 0.9057, 0.1782, 0.8638, 0.2029, 0.8144, 0.2333, 0.8638, 0.2029, 0.8144, 0.2461, 0.8218, 0.2333, 0.8638, 0.2674, 0.8638, 0.2674, 0.8638, 0.2621, 0.9057, 0.2674, 0.8638, 0.258, 0.8144, 0.2674, 0.8638, 0.258, 0.8144, 0.2461, 0.8218, 0.2674, 0.8638, 0.2181, 0.784, 0.2029, 0.8144, 0.2461, 0.8218, 0.2181, 0.784, 0.163, 0.784, 0.2029, 0.8144, 0.163, 0.784, 0.1523, 0.8218, 0.2029, 0.8144, 0.163, 0.784, 0.1136, 0.8144, 0.1523, 0.8218, 0.163, 0.784, 0.1289, 0.784, 0.1136, 0.8144, 0.1289, 0.784, 0.1136, 0.8144, 0.09428, 0.8218, 0.258, 0.8144, 0.2181, 0.784, 0.2461, 0.8218, 0.258, 0.8144, 0.2181, 0.784, 0.2181, 0.784, 0.2181, 0.784, 0.1782, 0.77, 0.2181, 0.784, 0.163, 0.784, 0.2181, 0.784, 0.2029, 0.8144, 0.2181, 0.784, 0.2461, 0.8218, 0.2029, 0.8144, 0.1782, 0.77, 0.2181, 0.784, 0.163, 0.784, 0.2461, 0.8218, 0.2181, 0.784, 0.258, 0.8144, 0.1782, 0.77, 0.1289, 0.784, 0.163, 0.784, 0.1782, 0.77, 0.163, 0.784, 0.2181, 0.784, 0.2461, 0.8218, 0.258, 0.8144, 0.2674, 0.8638, 0.1523, 0.8218, 0.2029, 0.8144, 0.1782, 0.8638, 0.1523, 0.8218, 0.1136, 0.8144, 0.123, 0.8638, 0.2461, 0.8218, 0.2029, 0.8144, 0.2333, 0.8638, 0.2461, 0.8218, 0.2674, 0.8638, 0.2333, 0.8638, 0.1523, 0.8218, 0.1782, 0.8638, 0.123, 0.8638, 0.1523, 0.8218, 0.123, 0.8638, 0.1782, 0.8638, 0.2461, 0.8218, 0.2333, 0.8638, 0.2674, 0.8638, 0.2041, 0.9057, 0.2428, 0.9131, 0.1934, 0.9436, 0.1103, 0.9057, 0.1535, 0.9131, 0.1383, 0.9436, 0.1103, 0.9057, 0.09839, 0.9131, 0.1383, 0.9436, 0.2041, 0.9057, 0.1535, 0.9131, 0.1934, 0.9436, 0.2621, 0.9057, 0.2428, 0.9131, 0.2275, 0.9436, 0.2275, 0.9436, 0.1934, 0.9436, 0.1782, 0.9576, 0.2275, 0.9436, 0.2428, 0.9131, 0.1934, 0.9436, 0.2428, 0.9131, 0.2041, 0.9057, 0.1934, 0.9436, 0.1934, 0.9436, 0.1383, 0.9436, 0.1782, 0.9576, 0.1934, 0.9436, 0.1535, 0.9131, 0.1383, 0.9436, 0.1535, 0.9131, 0.1103, 0.9057, 0.1383, 0.9436, 0.1383, 0.9436, 0.1383, 0.9436, 0.1782, 0.9576, 0.1383, 0.9436, 0.09839, 0.9131, 0.1383, 0.9436, 0.09839, 0.9131, 0.1103, 0.9057, 0.1383, 0.9436, 0.1383, 0.9436, 0.1934, 0.9436, 0.1782, 0.9576, 0.1383, 0.9436, 0.1535, 0.9131, 0.1934, 0.9436, 0.1535, 0.9131, 0.2041, 0.9057, 0.1934, 0.9436, 0.1934, 0.9436, 0.2275, 0.9436, 0.1782, 0.9576, 0.1934, 0.9436, 0.2428, 0.9131, 0.2275, 0.9436, 0.2428, 0.9131, 0.2621, 0.9057, 0.2275, 0.9436, 0.2674, 0.8638, 0.2428, 0.9131, 0.2621, 0.9057, 0.2674, 0.8638, 0.2333, 0.8638, 0.2428, 0.9131, 0.2333, 0.8638, 0.2041, 0.9057, 0.2428, 0.9131, 0.1782, 0.8638, 0.1535, 0.9131, 0.2041, 0.9057, 0.1782, 0.8638, 0.123, 0.8638, 0.1535, 0.9131, 0.123, 0.8638, 0.1103, 0.9057, 0.1535, 0.9131, 0.08897, 0.8638, 0.09839, 0.9131, 0.1103, 0.9057, 0.08897, 0.8638, 0.08897, 0.8638, 0.09839, 0.9131, 0.08897, 0.8638, 0.1103, 0.9057, 0.09839, 0.9131, 0.123, 0.8638, 0.1535, 0.9131, 0.1103, 0.9057, 0.123, 0.8638, 0.1782, 0.8638, 0.1535, 0.9131, 0.1782, 0.8638, 0.2041, 0.9057, 0.1535, 0.9131, 0.2333, 0.8638, 0.2428, 0.9131, 0.2041, 0.9057, 0.2333, 0.8638, 0.2674, 0.8638, 0.2428, 0.9131, 0.2674, 0.8638, 0.2621, 0.9057, 0.2428, 0.9131, 0.2333, 0.8638, 0.1782, 0.8638, 0.2041, 0.9057, 0.2333, 0.8638, 0.2029, 0.8144, 0.1782, 0.8638, 0.2029, 0.8144, 0.1523, 0.8218, 0.1782, 0.8638, 0.123, 0.8638, 0.08897, 0.8638, 0.1103, 0.9057, 0.123, 0.8638, 0.1136, 0.8144, 0.08897, 0.8638, 0.1782, 0.8638, 0.2333, 0.8638, 0.2041, 0.9057, 0.1782, 0.8638, 0.2029, 0.8144, 0.2333, 0.8638, 0.2029, 0.8144, 0.2461, 0.8218, 0.2333, 0.8638, 0.2674, 0.8638, 0.2674, 0.8638, 0.2621, 0.9057, 0.2674, 0.8638, 0.258, 0.8144, 0.2674, 0.8638, 0.258, 0.8144, 0.2461, 0.8218, 0.2674, 0.8638, 0.2181, 0.784, 0.2029, 0.8144, 0.2461, 0.8218, 0.2181, 0.784, 0.163, 0.784, 0.2029, 0.8144, 0.163, 0.784, 0.1523, 0.8218, 0.2029, 0.8144, 0.163, 0.784, 0.1136, 0.8144, 0.1523, 0.8218, 0.163, 0.784, 0.1289, 0.784, 0.1136, 0.8144, 0.258, 0.8144, 0.2181, 0.784, 0.2461, 0.8218, 0.258, 0.8144, 0.2181, 0.784, 0.2181, 0.784, 0.2181, 0.784, 0.1782, 0.77, 0.2181, 0.784, 0.163, 0.784, 0.2181, 0.784, 0.2029, 0.8144, 0.2181, 0.784, 0.2461, 0.8218, 0.2029, 0.8144, 0.1782, 0.77, 0.2181, 0.784, 0.163, 0.784, 0.2461, 0.8218, 0.2181, 0.784, 0.258, 0.8144, 0.1782, 0.77, 0.163, 0.784, 0.1289, 0.784, 0.1782, 0.77, 0.1289, 0.784, 0.163, 0.784, 0.1782, 0.77, 0.163, 0.784, 0.2181, 0.784, 0.2461, 0.8218, 0.258, 0.8144, 0.2674, 0.8638, 0.1523, 0.8218, 0.2029, 0.8144, 0.1782, 0.8638, 0.09428, 0.8218, 0.1136, 0.8144, 0.08897, 0.8638, 0.2461, 0.8218, 0.2029, 0.8144, 0.2333, 0.8638, 0.2461, 0.8218, 0.2674, 0.8638, 0.2333, 0.8638, 0.1523, 0.8218, 0.1782, 0.8638, 0.123, 0.8638, 0.09428, 0.8218, 0.08897, 0.8638, 0.08897, 0.8638, 0.2461, 0.8218, 0.2333, 0.8638, 0.2674, 0.8638, 0.2041, 0.9057, 0.2428, 0.9131, 0.1934, 0.9436, 0.1103, 0.9057, 0.1535, 0.9131, 0.1383, 0.9436, 0.2621, 0.9057, 0.2428, 0.9131, 0.2275, 0.9436, 0.2275, 0.9436, 0.1934, 0.9436, 0.1782, 0.9576, 0.2275, 0.9436, 0.2428, 0.9131, 0.1934, 0.9436, 0.1383, 0.9436, 0.1383, 0.9436, 0.1782, 0.9576, 0.1383, 0.9436, 0.09839, 0.9131, 0.1383, 0.9436, 0.09839, 0.9131, 0.1103, 0.9057, 0.1383, 0.9436, 0.1383, 0.9436, 0.1934, 0.9436, 0.1782, 0.9576, 0.1383, 0.9436, 0.1535, 0.9131, 0.1934, 0.9436, 0.1535, 0.9131, 0.2041, 0.9057, 0.1934, 0.9436, 0.1934, 0.9436, 0.2275, 0.9436, 0.1782, 0.9576, 0.1934, 0.9436, 0.2428, 0.9131, 0.2275, 0.9436, 0.2428, 0.9131, 0.2621, 0.9057, 0.2275, 0.9436, 0.2674, 0.8638, 0.2428, 0.9131, 0.2621, 0.9057, 0.2674, 0.8638, 0.2333, 0.8638, 0.2428, 0.9131, 0.08897, 0.8638, 0.08897, 0.8638, 0.09839, 0.9131, 0.08897, 0.8638, 0.1103, 0.9057, 0.09839, 0.9131, 0.123, 0.8638, 0.1535, 0.9131, 0.1103, 0.9057, 0.123, 0.8638, 0.1782, 0.8638, 0.1535, 0.9131, 0.1782, 0.8638, 0.2041, 0.9057, 0.1535, 0.9131, 0.2333, 0.8638, 0.2428, 0.9131, 0.2041, 0.9057, 0.2333, 0.8638, 0.2674, 0.8638, 0.2428, 0.9131, 0.2674, 0.8638, 0.2621, 0.9057, 0.2428, 0.9131, 0.1136, 0.8144, 0.09428, 0.8218, 0.08897, 0.8638, 0.08897, 0.8638, 0.123, 0.8638, 0.1103, 0.9057, 0.08897, 0.8638, 0.1136, 0.8144, 0.123, 0.8638, 0.1136, 0.8144, 0.1523, 0.8218, 0.123, 0.8638, 0.1782, 0.8638, 0.2333, 0.8638, 0.2041, 0.9057, 0.1782, 0.8638, 0.2029, 0.8144, 0.2333, 0.8638, 0.2029, 0.8144, 0.2461, 0.8218, 0.2333, 0.8638, 0.2674, 0.8638, 0.2674, 0.8638, 0.2621, 0.9057, 0.2674, 0.8638, 0.258, 0.8144, 0.2674, 0.8638, 0.258, 0.8144, 0.2461, 0.8218, 0.2674, 0.8638, 0.2181, 0.784, 0.2029, 0.8144, 0.2461, 0.8218, 0.2181, 0.784, 0.163, 0.784, 0.2029, 0.8144, 0.163, 0.784, 0.1523, 0.8218, 0.2029, 0.8144, 0.163, 0.784, 0.1136, 0.8144, 0.1523, 0.8218, 0.163, 0.784, 0.1289, 0.784, 0.1136, 0.8144, 0.1289, 0.784, 0.09428, 0.8218, 0.1136, 0.8144, 0.1289, 0.784, 0.1136, 0.8144, 0.09428, 0.8218, 0.1289, 0.784, 0.163, 0.784, 0.1136, 0.8144, 0.163, 0.784, 0.1523, 0.8218, 0.1136, 0.8144, 0.258, 0.8144, 0.2181, 0.784, 0.2461, 0.8218, 0.258, 0.8144, 0.2181, 0.784, 0.2181, 0.784, 0.2181, 0.784, 0.1782, 0.77, 0.2181, 0.784, 0.163, 0.784, 0.2029, 0.8144, 0.1523, 0.8218, 0.163, 0.784, 0.2181, 0.784, 0.2029, 0.8144, 0.2181, 0.784, 0.2461, 0.8218, 0.2029, 0.8144, 0.2461, 0.8218, 0.2181, 0.784, 0.258, 0.8144, 0.1782, 0.77, 0.1289, 0.784, 0.163, 0.784, 0.1782, 0.77, 0.163, 0.784, 0.2181, 0.784, 0.2461, 0.8218, 0.258, 0.8144, 0.2674, 0.8638, 0.1523, 0.8218, 0.1136, 0.8144, 0.123, 0.8638, 0.2461, 0.8218, 0.2029, 0.8144, 0.2333, 0.8638, 0.2461, 0.8218, 0.2674, 0.8638, 0.2333, 0.8638, 0.1523, 0.8218, 0.123, 0.8638, 0.1782, 0.8638, 0.2461, 0.8218, 0.2333, 0.8638, 0.2674, 0.8638, 0.2041, 0.9057, 0.2428, 0.9131, 0.1934, 0.9436, 0.1103, 0.9057, 0.09839, 0.9131, 0.1383, 0.9436, 0.2041, 0.9057, 0.1535, 0.9131, 0.1934, 0.9436, 0.2621, 0.9057, 0.2428, 0.9131, 0.2275, 0.9436, 0.2275, 0.9436, 0.1934, 0.9436, 0.1782, 0.9576, 0.2275, 0.9436, 0.2428, 0.9131, 0.1934, 0.9436, 0.2428, 0.9131, 0.2041, 0.9057, 0.1934, 0.9436, 0.1934, 0.9436, 0.1383, 0.9436, 0.1782, 0.9576, 0.1934, 0.9436, 0.1535, 0.9131, 0.1383, 0.9436, 0.1535, 0.9131, 0.1103, 0.9057, 0.1383, 0.9436, 0.1383, 0.9436, 0.1383, 0.9436, 0.1782, 0.9576, 0.1383, 0.9436, 0.09839, 0.9131, 0.1383, 0.9436, 0.1383, 0.9436, 0.1934, 0.9436, 0.1782, 0.9576, 0.1383, 0.9436, 0.1535, 0.9131, 0.1934, 0.9436, 0.1535, 0.9131, 0.2041, 0.9057, 0.1934, 0.9436, 0.1934, 0.9436, 0.2275, 0.9436, 0.1782, 0.9576, 0.1934, 0.9436, 0.2428, 0.9131, 0.2275, 0.9436, 0.2428, 0.9131, 0.2621, 0.9057, 0.2275, 0.9436, 0.2674, 0.8638, 0.2428, 0.9131, 0.2621, 0.9057, 0.2674, 0.8638, 0.2333, 0.8638, 0.2428, 0.9131, 0.2333, 0.8638, 0.2041, 0.9057, 0.2428, 0.9131, 0.1782, 0.8638, 0.1535, 0.9131, 0.2041, 0.9057, 0.1782, 0.8638, 0.123, 0.8638, 0.1535, 0.9131, 0.123, 0.8638, 0.1103, 0.9057, 0.1535, 0.9131, 0.08897, 0.8638, 0.09839, 0.9131, 0.1103, 0.9057, 0.1782, 0.8638, 0.2041, 0.9057, 0.1535, 0.9131, 0.2333, 0.8638, 0.2428, 0.9131, 0.2041, 0.9057, 0.2333, 0.8638, 0.2674, 0.8638, 0.2428, 0.9131, 0.2674, 0.8638, 0.2621, 0.9057, 0.2428, 0.9131, 0.2333, 0.8638, 0.1782, 0.8638, 0.2041, 0.9057, 0.2333, 0.8638, 0.2029, 0.8144, 0.1782, 0.8638, 0.2029, 0.8144, 0.1523, 0.8218, 0.1782, 0.8638, 0.123, 0.8638, 0.08897, 0.8638, 0.1103, 0.9057, 0.123, 0.8638, 0.1136, 0.8144, 0.08897, 0.8638, 0.1782, 0.8638, 0.2333, 0.8638, 0.2041, 0.9057, 0.1782, 0.8638, 0.2029, 0.8144, 0.2333, 0.8638, 0.2029, 0.8144, 0.2461, 0.8218, 0.2333, 0.8638, 0.2674, 0.8638, 0.2674, 0.8638, 0.2621, 0.9057, 0.2674, 0.8638, 0.258, 0.8144, 0.2674, 0.8638, 0.258, 0.8144, 0.2461, 0.8218, 0.2674, 0.8638, 0.2181, 0.784, 0.2029, 0.8144, 0.2461, 0.8218, 0.2181, 0.784, 0.163, 0.784, 0.2029, 0.8144, 0.163, 0.784, 0.1523, 0.8218, 0.2029, 0.8144, 0.163, 0.784, 0.1136, 0.8144, 0.1523, 0.8218, 0.163, 0.784, 0.1289, 0.784, 0.1136, 0.8144, 0.258, 0.8144, 0.2181, 0.784, 0.2461, 0.8218, 0.258, 0.8144, 0.2181, 0.784, 0.2181, 0.784, 0.2181, 0.784, 0.1782, 0.77, 0.2181, 0.784, 0.2181, 0.784, 0.2461, 0.8218, 0.2029, 0.8144])
me_plane.use_remesh_preserve_volume = False
me_plane.use_remesh_preserve_attributes = False
me_plane.use_mirror_vertex_groups = False
me_plane.update()

# ---- objects
ob_trunk = bpy.data.objects.new('trunk', me_plane_003)
ob_plane_002 = bpy.data.objects.new('Plane.002', me_plane_002)
ob_leaves = bpy.data.objects.new('leaves', me_plane_001)
ob_bush = bpy.data.objects.new('bush', me_plane)

# ---- transforms, parenting, visibility, modifiers, constraints
ob_trunk.location = (0.0, 0.0, 0.0)
ob_trunk.lineart.crease_threshold = 0.0
ob_plane_002.location = (0.0, 0.0, 0.0)
ob_plane_002.lineart.crease_threshold = 0.0
ob_leaves.location = (0.0, 0.0, 0.0)
ob_leaves.lineart.crease_threshold = 0.0
ob_bush.location = (0.0, 0.0, 0.0)
ob_bush.lineart.crease_threshold = 0.0

# ---- collection membership
col_collection_1.objects.link(ob_trunk)
col_collection_1.objects.link(ob_plane_002)
col_collection_1.objects.link(ob_leaves)
col_collection_1.objects.link(ob_bush)

# ---- scene / render settings (as saved in the file)
scene.frame_start = 1; scene.frame_end = 2; scene.frame_set(1)
scene.render.engine = 'BLENDER_EEVEE_NEXT'
scene.render.resolution_percentage = 50
scene.render.dither_intensity = 0.0
scene.cycles.use_denoising = False
scene.cycles.samples = 128
scene.cycles.sampling_pattern = 'TABULATED_SOBOL'
scene.cycles.light_sampling_threshold = 0.0
scene.cycles.use_adaptive_sampling = False
scene.cycles.use_light_tree = False
scene.cycles.blur_glossy = 0.0
scene.cycles.sample_clamp_indirect = 0.0
scene.view_settings.view_transform = 'Standard'
bpy.context.view_layer.update()

# ---- added for rendering (the .blend has no active camera and no usable light): camera, sun
cam_auto = bpy.data.cameras.new('AutoCamera')
cam_auto.lens = 50.0
cam_auto.sensor_width = 36.0
cam_auto.clip_end = 1000.0
ob_auto_camera = bpy.data.objects.new('AutoCamera', cam_auto)
scene.collection.objects.link(ob_auto_camera)
ob_auto_camera.location = (3.05189, -3.90305, 3.56432)
ob_auto_camera.rotation_euler = (1.09748, -7.21219e-08, 0.694738)
scene.camera = ob_auto_camera
light_auto_sun = bpy.data.lights.new('AutoSun', 'SUN')
light_auto_sun.energy = 3.0
light_auto_sun.angle = 0.0523599
ob_auto_sun = bpy.data.objects.new('AutoSun', light_auto_sun)
scene.collection.objects.link(ob_auto_sun)
ob_auto_sun.rotation_euler = (0.872665, 0.174533, 0.523599)
bpy.context.view_layer.update()
